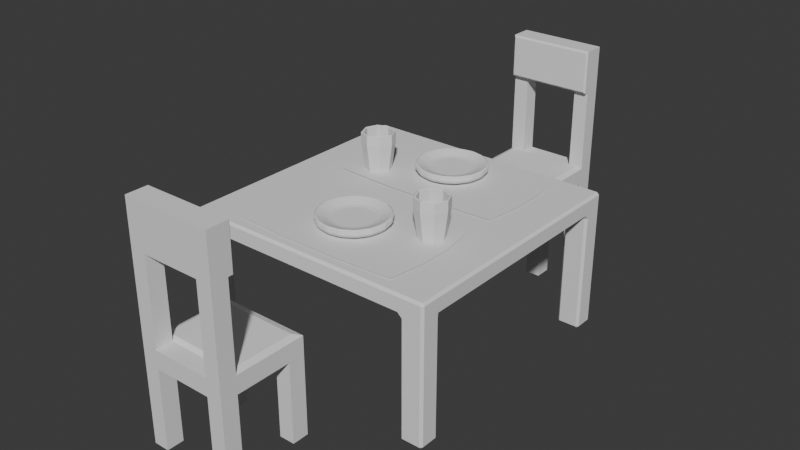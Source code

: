 # Source: vvsu2025-lab2-1.blend  (saved by Blender 4.3.34; exported with 4.5.12 LTS)
import bpy
from mathutils import Matrix  # noqa: F401  (used for matrix-valued properties, if any)

bpy.ops.wm.read_factory_settings(use_empty=True)
scene = bpy.context.scene
scene.name = 'Scene'

# ---- collections
col_collection = bpy.data.collections.new('Collection'); scene.collection.children.link(col_collection)

# ---- world
world_world = bpy.data.worlds.new('World'); scene.world = world_world
world_world.use_nodes = True; world_world.node_tree.nodes.clear()
_N = world_world.node_tree.nodes; _L = world_world.node_tree.links
n0 = _N.new('ShaderNodeOutputWorld'); n0.name = 'World Output'; n0.location = (300, 300)
n1 = _N.new('ShaderNodeBackground'); n1.name = 'Background'; n1.location = (10, 300)
n1.inputs[0].default_value = (0.05088, 0.05088, 0.05088, 1.0)
_L.new(n1.outputs[0], n0.inputs[0])
n0.is_active_output = True
world_world.color = (0.05088, 0.05088, 0.05088)
world_world.sun_shadow_jitter_overblur = 0.0

# ---- meshes
me_cube_002 = bpy.data.meshes.new('Cube.002')
me_cube_002.from_pydata([(-0.5711, -0.5711, 0.0), (-0.4984, -0.4737, 1.296), (-0.5711, 0.5711, 0.0), (-0.5711, 0.5711, 1.259), (0.5711, -0.5711, 0.0), (0.4984, -0.4737, 1.296), (0.5711, 0.5711, 0.0), (0.5711, 0.5711, 1.259), (-0.5711, 0.3568, 0.0), (-0.5711, -0.3568, 0.0), (-0.4984, -0.3321, 1.296), (-0.4984, 0.3088, 1.296), (0.5711, -0.3568, 0.0), (0.5711, 0.3568, 0.0), (0.4984, 0.3088, 1.296), (0.4984, -0.3321, 1.296), (0.3725, 0.5711, 0.0), (-0.3725, 0.5711, 0.0), (-0.3725, 0.5711, 1.259), (0.3725, 0.5711, 1.259), (-0.3725, -0.5711, 0.0), (0.3725, -0.5711, 0.0), (0.3725, -0.4737, 1.296), (-0.3725, -0.4737, 1.296), (-0.3725, 0.3088, 1.296), (0.3725, 0.3088, 1.296), (-0.3725, -0.3321, 1.296), (0.3725, -0.3321, 1.296), (0.3725, 0.3568, 0.0), (-0.3725, 0.3568, 0.0), (0.3725, -0.3568, 0.0), (-0.3725, -0.3568, 0.0), (-0.5711, -0.5711, 1.032), (-0.5711, 0.5711, 1.032), (0.5711, 0.5711, 1.032), (0.5711, -0.5711, 1.032), (0.3725, 0.3568, 2.931), (0.3725, 0.5711, 2.931), (-0.3725, 0.3568, 2.931), (-0.3725, 0.5711, 2.931), (-0.3725, 0.3568, 2.357), (-0.3725, 0.5711, 2.357), (0.3725, 0.3568, 2.357), (0.3725, 0.5711, 1.032), (0.5711, 0.3568, 2.357), (0.5711, 0.5711, 2.357), (0.3725, 0.5711, 2.357), (-0.3725, 0.3568, 1.032), (-0.5711, 0.3568, 1.032), (-0.5711, -0.3568, 1.032), (0.5711, -0.3568, 1.032), (0.5711, 0.3568, 1.032), (-0.5711, 0.5711, 2.357), (-0.3725, 0.5711, 1.032), (-0.3725, -0.5711, 1.032), (0.3725, -0.5711, 1.032), (0.3725, 0.3568, 1.032), (-0.5711, 0.3568, 2.357), (0.3725, -0.3568, 1.032), (-0.3725, -0.3568, 1.032), (-0.5711, 0.3568, 2.931), (-0.5711, 0.5711, 2.931), (0.5711, 0.3568, 2.931), (0.5711, 0.5711, 2.931), (0.3477, 0.2699, 2.382), (0.3725, 0.2947, 2.357), (0.3974, 0.2699, 2.382), (0.3477, 0.2699, 2.906), (0.3974, 0.2699, 2.906), (0.3725, 0.2947, 2.931), (0.5711, 0.2947, 2.931), (0.5462, 0.2699, 2.906), (0.5462, 0.2699, 2.382), (0.5711, 0.2947, 2.357), (-0.5462, 0.2699, 2.906), (-0.5711, 0.2947, 2.931), (-0.5711, 0.2947, 2.357), (-0.5462, 0.2699, 2.382), (-0.3477, 0.2699, 2.382), (-0.3974, 0.2699, 2.382), (-0.3725, 0.2947, 2.357), (-0.3477, 0.2699, 2.906), (-0.3725, 0.2947, 2.931), (-0.3974, 0.2699, 2.906), (0.5711, -0.3568, 1.259), (0.5711, -0.5711, 1.259), (-0.3725, -0.5711, 1.259), (-0.5711, -0.5711, 1.259), (-0.5711, -0.3568, 1.259), (-0.5711, 0.3568, 1.259), (0.5711, 0.3568, 1.259), (0.3725, 0.3568, 1.259), (0.3725, -0.5711, 1.259), (-0.3725, 0.3568, 1.259)], [], [(48, 89, 3, 33), (43, 19, 7, 34), (50, 84, 85, 35), (54, 86, 87, 32), (30, 12, 4, 21), (26, 10, 1, 23), (18, 3, 52, 41), (24, 11, 10, 26), (16, 6, 13, 28), (12, 30, 58, 50), (34, 7, 90, 51), (51, 90, 84, 50), (32, 87, 88, 49), (49, 88, 89, 48), (8, 29, 47, 48), (30, 21, 55, 58), (2, 17, 29, 8), (29, 17, 53, 47), (14, 25, 27, 15), (25, 24, 26, 27), (89, 93, 40, 57), (19, 18, 93, 91), (15, 27, 22, 5), (27, 26, 23, 22), (9, 31, 20, 0), (20, 31, 59, 54), (35, 85, 92, 55), (55, 92, 86, 54), (33, 3, 18, 53), (53, 18, 19, 43), (31, 9, 49, 59), (2, 33, 53, 17), (16, 28, 56, 43), (4, 35, 55, 21), (58, 59, 47, 56), (0, 32, 49, 9), (55, 54, 59, 58), (6, 34, 51, 13), (20, 54, 32, 0), (12, 50, 35, 4), (16, 43, 34, 6), (8, 48, 33, 2), (28, 13, 51, 56), (47, 59, 49, 48), (56, 47, 53, 43), (58, 56, 51, 50), (52, 57, 60, 61), (19, 91, 42, 46), (3, 89, 57, 52), (91, 90, 44, 42), (93, 18, 41, 40), (90, 7, 45, 44), (7, 19, 46, 45), (39, 61, 60, 38), (63, 37, 36, 62), (44, 45, 63, 62), (41, 52, 61, 39), (45, 46, 37, 63), (62, 36, 69, 70), (40, 41, 46, 42), (41, 39, 37, 46), (39, 38, 36, 37), (44, 62, 70, 73), (38, 60, 75, 82), (40, 42, 65, 80), (66, 72, 71, 68), (60, 57, 76, 75), (57, 40, 80, 76), (36, 38, 82, 69), (42, 44, 73, 65), (77, 79, 83, 74), (64, 65, 66), (67, 68, 69), (78, 79, 80), (81, 82, 83), (66, 68, 67, 64), (71, 72, 73, 70), (75, 76, 77, 74), (78, 81, 83, 79), (68, 71, 70, 69), (74, 83, 82, 75), (76, 80, 79, 77), (65, 73, 72, 66), (64, 78, 80, 65), (81, 67, 69, 82), (81, 78, 64, 67), (15, 5, 85, 84), (23, 1, 87, 86), (1, 10, 88, 87), (10, 11, 89, 88), (14, 15, 84, 90), (25, 14, 90, 91), (5, 22, 92, 85), (22, 23, 86, 92), (11, 24, 93, 89), (24, 25, 91, 93)])
_uv = me_cube_002.uv_layers.new(name='UVMap')
_uv.uv.foreach_set('vector', [0.5798, 0.2031, 0.625, 0.2031, 0.625, 0.25, 0.5798, 0.25, 0.5798, 0.4565, 0.625, 0.4565, 0.625, 0.5, 0.5798, 0.5, 0.5798, 0.7031, 0.625, 0.7031, 0.625, 0.75, 0.5798, 0.75, 0.5798, 0.9565, 0.625, 0.9565, 0.625, 1.0, 0.5798, 1.0, 0.3315, 0.7031, 0.375, 0.7031, 0.375, 0.75, 0.3315, 0.75, 0.8315, 0.7031, 0.8591, 0.7031, 0.8591, 0.7341, 0.8315, 0.7341, 0.625, 0.2935, 0.625, 0.25, 0.625, 0.25, 0.625, 0.2935, 0.8315, 0.5628, 0.8591, 0.5628, 0.8591, 0.7031, 0.8315, 0.7031, 0.3315, 0.5, 0.375, 0.5, 0.375, 0.5469, 0.3315, 0.5469, 0.375, 0.7031, 0.3315, 0.7031, 0.3315, 0.7031, 0.375, 0.7031, 0.5798, 0.5, 0.625, 0.5, 0.625, 0.5469, 0.5798, 0.5469, 0.5798, 0.5469, 0.625, 0.5469, 0.625, 0.7031, 0.5798, 0.7031, 0.5798, 0.0, 0.625, 0.0, 0.625, 0.04691, 0.5798, 0.04691, 0.5798, 0.04691, 0.625, 0.04691, 0.625, 0.2031, 0.5798, 0.2031, 0.125, 0.5469, 0.1685, 0.5469, 0.1685, 0.5469, 0.125, 0.5469, 0.3315, 0.7031, 0.3315, 0.75, 0.3315, 0.75, 0.3315, 0.7031, 0.125, 0.5, 0.1685, 0.5, 0.1685, 0.5469, 0.125, 0.5469, 0.1685, 0.5469, 0.1685, 0.5, 0.1685, 0.5, 0.1685, 0.5469, 0.6409, 0.5628, 0.6685, 0.5628, 0.6685, 0.7031, 0.6409, 0.7031, 0.6685, 0.5628, 0.8315, 0.5628, 0.8315, 0.7031, 0.6685, 0.7031, 0.875, 0.5469, 0.8315, 0.5469, 0.8315, 0.5469, 0.875, 0.5469, 0.6685, 0.5, 0.8315, 0.5, 0.8315, 0.5469, 0.6685, 0.5469, 0.6409, 0.7031, 0.6685, 0.7031, 0.6685, 0.7341, 0.6409, 0.7341, 0.6685, 0.7031, 0.8315, 0.7031, 0.8315, 0.7341, 0.6685, 0.7341, 0.125, 0.7031, 0.1685, 0.7031, 0.1685, 0.75, 0.125, 0.75, 0.1685, 0.75, 0.1685, 0.7031, 0.1685, 0.7031, 0.1685, 0.75, 0.5798, 0.75, 0.625, 0.75, 0.625, 0.7935, 0.5798, 0.7935, 0.5798, 0.7935, 0.625, 0.7935, 0.625, 0.9565, 0.5798, 0.9565, 0.5798, 0.25, 0.625, 0.25, 0.625, 0.2935, 0.5798, 0.2935, 0.5798, 0.2935, 0.625, 0.2935, 0.625, 0.4565, 0.5798, 0.4565, 0.1685, 0.7031, 0.125, 0.7031, 0.125, 0.7031, 0.1685, 0.7031, 0.375, 0.25, 0.5798, 0.25, 0.5798, 0.2935, 0.375, 0.2935, 0.3315, 0.5, 0.3315, 0.5469, 0.3315, 0.5469, 0.3315, 0.5, 0.375, 0.75, 0.5798, 0.75, 0.5798, 0.7935, 0.375, 0.7935, 0.5798, 0.7935, 0.5798, 0.9565, 0.5798, 0.9565, 0.5798, 0.7935, 0.375, 0.0, 0.5798, 0.0, 0.5798, 0.04691, 0.375, 0.04691, 0.5798, 0.7935, 0.5798, 0.9565, 0.5798, 0.9565, 0.5798, 0.7935, 0.375, 0.5, 0.5798, 0.5, 0.5798, 0.5469, 0.375, 0.5469, 0.375, 0.9565, 0.5798, 0.9565, 0.5798, 1.0, 0.375, 1.0, 0.375, 0.7031, 0.5798, 0.7031, 0.5798, 0.75, 0.375, 0.75, 0.375, 0.4565, 0.5798, 0.4565, 0.5798, 0.5, 0.375, 0.5, 0.375, 0.2031, 0.5798, 0.2031, 0.5798, 0.25, 0.375, 0.25, 0.3315, 0.5469, 0.375, 0.5469, 0.375, 0.5469, 0.3315, 0.5469, 0.5798, 0.9565, 0.5798, 0.9565, 0.5798, 0.04691, 0.5798, 0.2031, 0.5798, 0.7935, 0.5798, 0.9565, 0.5798, 0.2935, 0.5798, 0.4565, 0.5798, 0.7935, 0.5798, 0.7935, 0.5798, 0.5469, 0.5798, 0.7031, 0.625, 0.25, 0.625, 0.2031, 0.625, 0.2031, 0.625, 0.25, 0.6685, 0.5, 0.6685, 0.5469, 0.6685, 0.5469, 0.6685, 0.5, 0.625, 0.25, 0.625, 0.2031, 0.625, 0.2031, 0.625, 0.25, 0.6685, 0.5469, 0.625, 0.5469, 0.625, 0.5469, 0.6685, 0.5469, 0.8315, 0.5469, 0.8315, 0.5, 0.8315, 0.5, 0.8315, 0.5469, 0.625, 0.5469, 0.625, 0.5, 0.625, 0.5, 0.625, 0.5469, 0.625, 0.5, 0.625, 0.4565, 0.625, 0.4565, 0.625, 0.5, 0.8315, 0.5, 0.875, 0.5, 0.875, 0.5469, 0.8315, 0.5469, 0.625, 0.5, 0.6685, 0.5, 0.6685, 0.5469, 0.625, 0.5469, 0.625, 0.5469, 0.625, 0.5, 0.625, 0.5, 0.625, 0.5469, 0.625, 0.2935, 0.625, 0.25, 0.625, 0.25, 0.625, 0.2935, 0.625, 0.5, 0.625, 0.4565, 0.625, 0.4565, 0.625, 0.5, 0.625, 0.5469, 0.6685, 0.5469, 0.6685, 0.5469, 0.625, 0.5469, 0.8315, 0.5469, 0.8315, 0.5, 0.6685, 0.5, 0.6685, 0.5469, 0.625, 0.2935, 0.625, 0.2935, 0.625, 0.4565, 0.625, 0.4565, 0.8315, 0.5, 0.8315, 0.5469, 0.6685, 0.5469, 0.6685, 0.5, 0.625, 0.5469, 0.625, 0.5469, 0.625, 0.5469, 0.625, 0.5469, 0.8315, 0.5469, 0.875, 0.5469, 0.875, 0.5469, 0.8315, 0.5469, 0.8315, 0.5469, 0.6685, 0.5469, 0.6685, 0.5469, 0.8315, 0.5469, 0.663, 0.5469, 0.6304, 0.5469, 0.6304, 0.5469, 0.663, 0.5469, 0.625, 0.2031, 0.625, 0.2031, 0.625, 0.2031, 0.625, 0.2031, 0.875, 0.5469, 0.8315, 0.5469, 0.8315, 0.5469, 0.875, 0.5469, 0.6685, 0.5469, 0.8315, 0.5469, 0.8315, 0.5469, 0.6685, 0.5469, 0.6685, 0.5469, 0.625, 0.5469, 0.625, 0.5469, 0.6685, 0.5469, 0.8696, 0.5469, 0.837, 0.5469, 0.837, 0.5469, 0.8696, 0.5469, 0.6739, 0.5469, 0.6685, 0.5469, 0.663, 0.5469, 0.6739, 0.5469, 0.663, 0.5469, 0.6685, 0.5469, 0.8261, 0.5469, 0.837, 0.5469, 0.8315, 0.5469, 0.8261, 0.5469, 0.8315, 0.5469, 0.837, 0.5469, 0.663, 0.5469, 0.663, 0.5469, 0.6739, 0.5469, 0.6739, 0.5469, 0.6304, 0.5469, 0.6304, 0.5469, 0.625, 0.5469, 0.625, 0.5469, 0.875, 0.5469, 0.875, 0.5469, 0.8696, 0.5469, 0.8696, 0.5469, 0.8261, 0.5469, 0.8261, 0.5469, 0.837, 0.5469, 0.837, 0.5469, 0.663, 0.5469, 0.6304, 0.5469, 0.625, 0.5469, 0.6685, 0.5469, 0.8696, 0.5469, 0.837, 0.5469, 0.8315, 0.5469, 0.875, 0.5469, 0.875, 0.5469, 0.8315, 0.5469, 0.837, 0.5469, 0.8696, 0.5469, 0.6685, 0.5469, 0.625, 0.5469, 0.6304, 0.5469, 0.663, 0.5469, 0.6739, 0.5469, 0.8261, 0.5469, 0.8315, 0.5469, 0.6685, 0.5469, 0.8261, 0.5469, 0.6739, 0.5469, 0.6685, 0.5469, 0.8315, 0.5469, 0.8261, 0.5469, 0.8261, 0.5469, 0.6739, 0.5469, 0.6739, 0.5469, 0.6409, 0.7031, 0.6409, 0.7341, 0.625, 0.75, 0.625, 0.7031, 0.8315, 0.7341, 0.8591, 0.7341, 0.875, 0.75, 0.8315, 0.75, 0.8591, 0.7341, 0.8591, 0.7031, 0.875, 0.7031, 0.875, 0.75, 0.8591, 0.7031, 0.8591, 0.5628, 0.875, 0.5469, 0.875, 0.7031, 0.6409, 0.5628, 0.6409, 0.7031, 0.625, 0.7031, 0.625, 0.5469, 0.6685, 0.5628, 0.6409, 0.5628, 0.625, 0.5469, 0.6685, 0.5469, 0.6409, 0.7341, 0.6685, 0.7341, 0.6685, 0.75, 0.625, 0.75, 0.6685, 0.7341, 0.8315, 0.7341, 0.8315, 0.75, 0.6685, 0.75, 0.8591, 0.5628, 0.8315, 0.5628, 0.8315, 0.5469, 0.875, 0.5469, 0.8315, 0.5628, 0.6685, 0.5628, 0.6685, 0.5469, 0.8315, 0.5469])
me_cube_002.update()
me_cube_003 = bpy.data.meshes.new('Cube.003')
me_cube_003.from_pydata([(-1.687, -1.657, 0.02652), (-1.657, -1.657, -0.003404), (-1.657, -1.687, 0.02652), (-1.687, -1.657, 1.762), (-1.657, -1.687, 1.762), (-1.657, -1.657, 1.792), (-1.687, 1.657, 0.02652), (-1.657, 1.687, 0.02652), (-1.657, 1.657, -0.003404), (-1.687, 1.657, 1.762), (-1.657, 1.657, 1.792), (-1.657, 1.687, 1.762), (1.687, -1.657, 0.02652), (1.657, -1.687, 0.02652), (1.657, -1.657, -0.003404), (1.687, -1.657, 1.762), (1.657, -1.657, 1.792), (1.657, -1.687, 1.762), (1.657, 1.687, 0.02652), (1.687, 1.657, 0.02652), (1.657, 1.657, -0.003404), (1.657, 1.687, 1.762), (1.657, 1.657, 1.792), (1.687, 1.657, 1.762), (1.421, 1.657, -0.003404), (1.391, 1.657, 0.02652), (1.421, 1.687, 0.02652), (-1.421, 1.687, 0.02652), (-1.391, 1.657, 0.02652), (-1.421, 1.657, -0.003404), (-1.421, 1.687, 1.762), (-1.421, 1.657, 1.792), (-1.361, 1.657, 1.792), (-1.361, 1.687, 1.762), (1.421, 1.687, 1.762), (1.361, 1.687, 1.762), (1.361, 1.657, 1.792), (1.421, 1.657, 1.792), (-1.421, -1.687, 0.02652), (-1.421, -1.657, -0.003404), (-1.391, -1.657, 0.02652), (1.421, -1.687, 0.02652), (1.391, -1.657, 0.02652), (1.421, -1.657, -0.003404), (1.421, -1.687, 1.762), (1.421, -1.657, 1.792), (1.361, -1.657, 1.792), (1.361, -1.687, 1.762), (-1.421, -1.687, 1.762), (-1.361, -1.687, 1.762), (-1.361, -1.657, 1.792), (-1.421, -1.657, 1.792), (-1.687, 1.442, 0.02652), (-1.657, 1.442, -0.003404), (-1.657, 1.412, 0.02652), (-1.687, -1.442, 0.02652), (-1.657, -1.412, 0.02652), (-1.657, -1.442, -0.003404), (-1.687, -1.442, 1.762), (-1.657, -1.442, 1.792), (-1.657, -1.382, 1.792), (-1.687, -1.382, 1.762), (-1.687, 1.442, 1.762), (-1.687, 1.382, 1.762), (-1.657, 1.382, 1.792), (-1.657, 1.442, 1.792), (1.687, -1.442, 0.02652), (1.657, -1.442, -0.003404), (1.657, -1.412, 0.02652), (1.687, 1.442, 0.02652), (1.657, 1.412, 0.02652), (1.657, 1.442, -0.003404), (1.687, 1.442, 1.762), (1.657, 1.442, 1.792), (1.657, 1.382, 1.792), (1.687, 1.382, 1.762), (1.687, -1.442, 1.762), (1.687, -1.382, 1.762), (1.657, -1.382, 1.792), (1.657, -1.442, 1.792), (1.421, 1.442, 1.792), (1.361, 1.442, 1.792), (1.361, 1.382, 1.792), (1.421, 1.382, 1.792), (1.421, -1.442, 1.792), (1.421, -1.382, 1.792), (1.361, -1.382, 1.792), (1.361, -1.442, 1.792), (-1.421, 1.442, 1.792), (-1.421, 1.382, 1.792), (-1.361, 1.382, 1.792), (-1.361, 1.442, 1.792), (-1.421, -1.442, 1.792), (-1.361, -1.442, 1.792), (-1.361, -1.382, 1.792), (-1.421, -1.382, 1.792), (-1.391, 1.442, 0.02652), (-1.421, 1.412, 0.02652), (-1.421, 1.442, -0.003404), (-1.391, -1.442, 0.02652), (-1.421, -1.442, -0.003404), (-1.421, -1.412, 0.02652), (1.421, 1.442, -0.003404), (1.421, 1.412, 0.02652), (1.391, 1.442, 0.02652), (1.421, -1.442, -0.003404), (1.391, -1.442, 0.02652), (1.421, -1.412, 0.02652), (-1.687, -1.657, 1.587), (-1.687, -1.657, 1.528), (-1.657, -1.687, 1.528), (-1.657, -1.687, 1.587), (-1.657, 1.687, 1.528), (-1.687, 1.657, 1.528), (-1.687, 1.657, 1.587), (-1.657, 1.687, 1.587), (1.657, 1.687, 1.528), (1.657, 1.687, 1.587), (1.687, 1.657, 1.587), (1.687, 1.657, 1.528), (1.687, -1.657, 1.528), (1.687, -1.657, 1.587), (1.657, -1.687, 1.587), (1.657, -1.687, 1.528), (1.391, -1.657, 1.528), (1.421, -1.687, 1.528), (1.421, -1.687, 1.587), (1.361, -1.687, 1.587), (1.361, -1.657, 1.558), (-1.391, -1.657, 1.528), (-1.361, -1.657, 1.558), (-1.361, -1.687, 1.587), (-1.421, -1.687, 1.587), (-1.421, -1.687, 1.528), (1.391, 1.657, 1.528), (1.361, 1.657, 1.558), (1.361, 1.687, 1.587), (1.421, 1.687, 1.587), (1.421, 1.687, 1.528), (1.657, 1.412, 1.528), (1.687, 1.442, 1.528), (1.687, 1.442, 1.587), (1.687, 1.382, 1.587), (1.657, 1.382, 1.558), (1.657, -1.412, 1.528), (1.657, -1.382, 1.558), (1.687, -1.382, 1.587), (1.687, -1.442, 1.587), (1.687, -1.442, 1.528), (-1.657, 1.412, 1.528), (-1.657, 1.382, 1.558), (-1.687, 1.382, 1.587), (-1.687, 1.442, 1.587), (-1.687, 1.442, 1.528), (-1.361, 1.657, 1.558), (-1.391, 1.657, 1.528), (-1.421, 1.687, 1.528), (-1.421, 1.687, 1.587), (-1.361, 1.687, 1.587), (-1.421, -1.382, 1.558), (-1.361, -1.382, 1.558), (-1.361, -1.442, 1.558), (-1.391, -1.442, 1.528), (-1.421, -1.412, 1.528), (1.421, -1.412, 1.528), (1.391, -1.442, 1.528), (1.361, -1.442, 1.558), (1.361, -1.382, 1.558), (1.421, -1.382, 1.558), (-1.657, -1.382, 1.558), (-1.657, -1.412, 1.528), (-1.687, -1.442, 1.528), (-1.687, -1.442, 1.587), (-1.687, -1.382, 1.587), (-1.391, 1.442, 1.528), (-1.361, 1.442, 1.558), (-1.361, 1.382, 1.558), (-1.421, 1.382, 1.558), (-1.421, 1.412, 1.528), (1.421, 1.412, 1.528), (1.421, 1.382, 1.558), (1.361, 1.382, 1.558), (1.361, 1.442, 1.558), (1.391, 1.442, 1.528)], [], [(66, 148, 120, 12), (25, 104, 183, 134), (26, 138, 116, 18), (92, 59, 5, 51), (79, 84, 45, 16), (52, 153, 113, 6), (122, 17, 44, 126), (54, 97, 178, 149), (38, 133, 110, 2), (147, 76, 15, 121), (87, 93, 50, 46), (152, 62, 9, 114), (40, 99, 162, 129), (101, 56, 170, 163), (106, 42, 124, 165), (31, 10, 65, 88), (96, 28, 155, 174), (158, 33, 35, 136), (161, 166, 128, 130), (118, 23, 72, 141), (82, 90, 94, 86), (115, 11, 30, 157), (68, 107, 164, 144), (22, 37, 80, 73), (103, 70, 139, 179), (137, 34, 21, 117), (74, 83, 85, 78), (132, 48, 4, 111), (89, 64, 60, 95), (57, 100, 39, 1), (24, 20, 71, 102), (8, 29, 98, 53), (105, 67, 14, 43), (108, 3, 58, 172), (13, 123, 125, 41), (19, 119, 140, 69), (7, 112, 156, 27), (154, 135, 182, 175), (180, 143, 145, 168), (176, 181, 167, 160), (150, 177, 159, 169), (127, 47, 49, 131), (36, 32, 91, 81), (173, 61, 63, 151), (142, 75, 77, 146), (0, 1, 2), (3, 4, 5), (6, 7, 8), (9, 10, 11), (12, 13, 14), (15, 16, 17), (18, 19, 20), (21, 22, 23), (24, 25, 26), (27, 28, 29), (30, 31, 32, 33), (34, 35, 36, 37), (38, 39, 40), (41, 42, 43), (44, 45, 46, 47), (48, 49, 50, 51), (52, 53, 54), (55, 56, 57), (58, 59, 60, 61), (62, 63, 64, 65), (66, 67, 68), (69, 70, 71), (72, 73, 74, 75), (76, 77, 78, 79), (80, 81, 82, 83), (84, 85, 86, 87), (88, 89, 90, 91), (92, 93, 94, 95), (96, 97, 98), (99, 100, 101), (102, 103, 104), (105, 106, 107), (108, 109, 110, 111), (112, 113, 114, 115), (116, 117, 118, 119), (120, 121, 122, 123), (124, 125, 126, 127, 128), (129, 130, 131, 132, 133), (134, 135, 136, 137, 138), (139, 140, 141, 142, 143), (144, 145, 146, 147, 148), (149, 150, 151, 152, 153), (154, 155, 156, 157, 158), (159, 160, 161, 162, 163), (164, 165, 166, 167, 168), (169, 170, 171, 172, 173), (174, 175, 176, 177, 178), (179, 180, 181, 182, 183), (57, 1, 0, 55), (111, 4, 3, 108), (65, 10, 9, 62), (112, 7, 6, 113), (29, 8, 7, 27), (37, 22, 21, 34), (119, 19, 18, 116), (71, 20, 19, 69), (79, 16, 15, 76), (123, 13, 12, 120), (43, 14, 13, 41), (51, 5, 4, 48), (20, 24, 26, 18), (10, 31, 30, 11), (32, 36, 35, 33), (1, 39, 38, 2), (16, 45, 44, 17), (46, 50, 49, 47), (87, 46, 45, 84), (92, 51, 50, 93), (99, 40, 39, 100), (105, 43, 42, 106), (124, 42, 41, 125), (133, 38, 40, 129), (138, 26, 25, 134), (8, 53, 52, 6), (5, 59, 58, 3), (60, 64, 63, 61), (14, 67, 66, 12), (22, 73, 72, 23), (74, 78, 77, 75), (36, 81, 80, 37), (82, 86, 85, 83), (31, 88, 91, 32), (89, 95, 94, 90), (28, 96, 98, 29), (24, 102, 104, 25), (103, 179, 183, 104), (106, 165, 164, 107), (97, 54, 53, 98), (100, 57, 56, 101), (90, 82, 81, 91), (93, 87, 86, 94), (83, 74, 73, 80), (84, 79, 78, 85), (64, 89, 88, 65), (59, 92, 95, 60), (70, 103, 102, 71), (67, 105, 107, 68), (139, 70, 69, 140), (148, 66, 68, 144), (153, 52, 54, 149), (2, 110, 109, 0), (11, 115, 114, 9), (23, 118, 117, 21), (17, 122, 121, 15), (47, 127, 126, 44), (48, 132, 131, 49), (34, 137, 136, 35), (75, 142, 141, 72), (76, 147, 146, 77), (62, 152, 151, 63), (142, 146, 145, 143), (118, 141, 140, 119), (127, 131, 130, 128), (122, 126, 125, 123), (132, 111, 110, 133), (147, 121, 120, 148), (137, 117, 116, 138), (152, 114, 113, 153), (154, 175, 174, 155), (176, 160, 159, 177), (180, 168, 167, 181), (181, 176, 175, 182), (166, 161, 160, 167), (163, 170, 169, 159), (101, 163, 162, 99), (96, 174, 178, 97), (170, 56, 55, 171), (27, 156, 155, 28), (33, 158, 157, 30), (61, 173, 172, 58), (173, 151, 150, 169), (108, 172, 171, 109), (158, 136, 135, 154), (115, 157, 156, 112), (161, 130, 129, 162), (165, 124, 128, 166), (134, 183, 182, 135), (177, 150, 149, 178), (143, 180, 179, 139), (144, 164, 168, 145), (0, 109, 171, 55)])
_uv = me_cube_003.uv_layers.new(name='UVMap')
_uv.uv.foreach_set('vector', [0.3792, 0.7318, 0.5882, 0.7318, 0.5882, 0.7478, 0.3792, 0.7478, 0.3531, 0.5022, 0.3531, 0.5182, 0.3531, 0.5182, 0.3531, 0.5022, 0.3792, 0.4803, 0.5882, 0.4803, 0.5882, 0.4978, 0.3792, 0.4978, 0.8553, 0.7318, 0.8728, 0.7318, 0.8728, 0.7478, 0.8553, 0.7478, 0.6272, 0.7318, 0.6447, 0.7318, 0.6447, 0.7478, 0.6272, 0.7478, 0.3792, 0.2318, 0.5882, 0.2318, 0.5882, 0.2478, 0.3792, 0.2478, 0.5965, 0.7522, 0.6208, 0.7522, 0.6208, 0.7697, 0.5965, 0.7697, 0.1272, 0.5204, 0.1447, 0.5204, 0.1447, 0.5204, 0.1272, 0.5204, 0.3792, 0.9803, 0.5882, 0.9803, 0.5882, 0.9978, 0.3792, 0.9978, 0.5965, 0.7318, 0.6208, 0.7318, 0.6208, 0.7478, 0.5965, 0.7478, 0.6492, 0.7318, 0.8508, 0.7318, 0.8508, 0.7478, 0.6492, 0.7478, 0.5965, 0.2318, 0.6208, 0.2318, 0.6208, 0.2478, 0.5965, 0.2478, 0.1469, 0.7478, 0.1469, 0.7318, 0.1469, 0.7318, 0.1469, 0.7478, 0.1447, 0.7296, 0.1272, 0.7296, 0.1272, 0.7296, 0.1447, 0.7296, 0.3531, 0.7318, 0.3531, 0.7478, 0.3531, 0.7478, 0.3531, 0.7318, 0.8553, 0.5022, 0.8728, 0.5022, 0.8728, 0.5182, 0.8553, 0.5182, 0.1469, 0.5182, 0.1469, 0.5022, 0.1469, 0.5022, 0.1469, 0.5182, 0.5965, 0.2742, 0.6208, 0.2742, 0.6208, 0.4758, 0.5965, 0.4758, 0.1492, 0.7318, 0.3508, 0.7318, 0.3508, 0.7478, 0.1492, 0.7478, 0.5965, 0.5022, 0.6208, 0.5022, 0.6208, 0.5182, 0.5965, 0.5182, 0.6492, 0.5226, 0.8508, 0.5226, 0.8508, 0.7274, 0.6492, 0.7274, 0.5965, 0.2522, 0.6208, 0.2522, 0.6208, 0.2697, 0.5965, 0.2697, 0.3728, 0.7296, 0.3553, 0.7296, 0.3553, 0.7296, 0.3728, 0.7296, 0.6272, 0.5022, 0.6447, 0.5022, 0.6447, 0.5182, 0.6272, 0.5182, 0.3553, 0.5204, 0.3728, 0.5204, 0.3728, 0.5204, 0.3553, 0.5204, 0.5965, 0.4803, 0.6208, 0.4803, 0.6208, 0.4978, 0.5965, 0.4978, 0.6272, 0.5226, 0.6447, 0.5226, 0.6447, 0.7274, 0.6272, 0.7274, 0.5965, 0.9803, 0.6208, 0.9803, 0.6208, 0.9978, 0.5965, 0.9978, 0.8553, 0.5226, 0.8728, 0.5226, 0.8728, 0.7274, 0.8553, 0.7274, 0.1272, 0.7318, 0.1447, 0.7318, 0.1447, 0.7478, 0.1272, 0.7478, 0.3553, 0.5022, 0.3728, 0.5022, 0.3728, 0.5182, 0.3553, 0.5182, 0.1272, 0.5022, 0.1447, 0.5022, 0.1447, 0.5182, 0.1272, 0.5182, 0.3553, 0.7318, 0.3728, 0.7318, 0.3728, 0.7478, 0.3553, 0.7478, 0.5965, 0.002217, 0.6208, 0.002217, 0.6208, 0.01817, 0.5965, 0.01817, 0.3792, 0.7522, 0.5882, 0.7522, 0.5882, 0.7697, 0.3792, 0.7697, 0.3792, 0.5022, 0.5882, 0.5022, 0.5882, 0.5182, 0.3792, 0.5182, 0.3792, 0.2522, 0.5882, 0.2522, 0.5882, 0.2697, 0.3792, 0.2697, 0.1492, 0.5022, 0.3508, 0.5022, 0.3508, 0.5182, 0.1492, 0.5182, 0.3553, 0.5226, 0.3728, 0.5226, 0.3728, 0.7274, 0.3553, 0.7274, 0.1492, 0.5226, 0.3508, 0.5226, 0.3508, 0.7274, 0.1492, 0.7274, 0.1272, 0.5226, 0.1447, 0.5226, 0.1447, 0.7274, 0.1272, 0.7274, 0.5965, 0.7742, 0.6208, 0.7742, 0.6208, 0.9758, 0.5965, 0.9758, 0.6492, 0.5022, 0.8508, 0.5022, 0.8508, 0.5182, 0.6492, 0.5182, 0.5965, 0.02261, 0.6208, 0.02261, 0.6208, 0.2274, 0.5965, 0.2274, 0.5965, 0.5226, 0.6208, 0.5226, 0.6208, 0.7274, 0.5965, 0.7274, 0.3792, 0.002217, 0.375, 0.002217, 0.3792, 0.0, 0.6208, 0.002217, 0.6208, 0.0, 0.625, 0.002217, 0.125, 0.5022, 0.1272, 0.5, 0.1272, 0.5022, 0.6208, 0.2478, 0.625, 0.2478, 0.6208, 0.25, 0.3792, 0.75, 0.3792, 0.7522, 0.375, 0.7522, 0.6208, 0.75, 0.625, 0.7522, 0.6208, 0.7522, 0.3792, 0.4978, 0.3792, 0.5, 0.375, 0.4978, 0.6208, 0.4978, 0.625, 0.4978, 0.6208, 0.5, 0.3531, 0.5022, 0.3531, 0.5022, 0.3531, 0.5, 0.1447, 0.5, 0.1469, 0.5022, 0.1447, 0.5022, 0.6208, 0.2697, 0.625, 0.2697, 0.625, 0.2719, 0.6208, 0.2719, 0.6208, 0.4781, 0.6208, 0.4758, 0.625, 0.4758, 0.625, 0.4781, 0.3792, 0.9803, 0.375, 0.9803, 0.3792, 0.9781, 0.3531, 0.75, 0.3531, 0.7478, 0.3531, 0.7478, 0.6208, 0.7719, 0.625, 0.7719, 0.625, 0.7742, 0.6208, 0.7742, 0.6208, 0.9803, 0.6208, 0.9781, 0.625, 0.9781, 0.625, 0.9803, 0.125, 0.5182, 0.1272, 0.5182, 0.1272, 0.5204, 0.3792, 0.01817, 0.3792, 0.02039, 0.375, 0.01817, 0.6208, 0.01817, 0.625, 0.01817, 0.625, 0.02039, 0.6208, 0.02039, 0.6208, 0.2296, 0.6208, 0.2274, 0.625, 0.2274, 0.625, 0.2296, 0.375, 0.7296, 0.3728, 0.7296, 0.3728, 0.7296, 0.375, 0.5204, 0.3728, 0.5204, 0.3728, 0.5204, 0.6208, 0.5182, 0.6272, 0.5182, 0.6272, 0.5226, 0.6208, 0.5226, 0.6208, 0.7318, 0.6208, 0.7274, 0.6272, 0.7274, 0.6272, 0.7318, 0.6447, 0.5182, 0.6492, 0.5182, 0.6492, 0.5226, 0.6447, 0.5226, 0.6447, 0.7318, 0.6447, 0.7274, 0.6492, 0.7274, 0.6492, 0.7318, 0.8553, 0.5182, 0.8553, 0.5226, 0.8508, 0.5226, 0.8508, 0.5182, 0.8553, 0.7318, 0.8508, 0.7318, 0.8508, 0.7274, 0.8553, 0.7274, 0.1469, 0.5182, 0.1447, 0.5204, 0.1447, 0.5182, 0.1469, 0.7318, 0.1447, 0.7318, 0.1447, 0.7296, 0.3553, 0.5182, 0.3553, 0.5204, 0.3531, 0.5182, 0.3553, 0.7318, 0.3531, 0.7318, 0.3553, 0.7296, 0.5923, 0.002217, 0.5882, 0.002217, 0.5882, 0.0, 0.5923, 0.0, 0.5882, 0.2522, 0.5882, 0.2478, 0.5965, 0.2478, 0.5965, 0.2522, 0.5882, 0.4978, 0.5965, 0.4978, 0.5965, 0.5022, 0.5882, 0.5022, 0.5882, 0.7478, 0.5965, 0.7478, 0.5965, 0.7522, 0.5882, 0.7522, 0.3531, 0.7478, 0.3531, 0.75, 0.3531, 0.75, 0.3531, 0.75, 0.3531, 0.7478, 0.5882, 0.9781, 0.5923, 0.9781, 0.5923, 0.9781, 0.5923, 0.9803, 0.5882, 0.9803, 0.3531, 0.5022, 0.3531, 0.5022, 0.3531, 0.5, 0.3531, 0.5, 0.3531, 0.5, 0.3728, 0.5204, 0.375, 0.5204, 0.375, 0.5204, 0.375, 0.5204, 0.3728, 0.5204, 0.3728, 0.7296, 0.3728, 0.7296, 0.375, 0.7296, 0.375, 0.7296, 0.375, 0.7296, 0.5882, 0.2296, 0.5923, 0.2296, 0.5923, 0.2296, 0.5923, 0.2318, 0.5882, 0.2318, 0.5923, 0.2719, 0.5882, 0.2719, 0.5882, 0.2697, 0.5923, 0.2697, 0.5923, 0.2719, 0.1447, 0.7274, 0.1492, 0.7274, 0.1492, 0.7318, 0.1469, 0.7318, 0.1447, 0.7296, 0.3553, 0.7296, 0.3531, 0.7318, 0.3508, 0.7318, 0.3508, 0.7274, 0.3553, 0.7274, 0.5923, 0.02039, 0.5882, 0.02039, 0.5882, 0.01817, 0.5923, 0.01817, 0.5923, 0.02039, 0.1469, 0.5182, 0.1492, 0.5182, 0.1492, 0.5226, 0.1447, 0.5226, 0.1447, 0.5204, 0.3553, 0.5204, 0.3553, 0.5226, 0.3508, 0.5226, 0.3508, 0.5182, 0.3531, 0.5182, 0.375, 0.01817, 0.375, 0.002217, 0.3792, 0.002217, 0.3792, 0.01817, 0.5965, 0.0, 0.6208, 0.0, 0.6208, 0.002217, 0.5965, 0.002217, 0.625, 0.2318, 0.625, 0.2478, 0.6208, 0.2478, 0.6208, 0.2318, 0.5882, 0.2522, 0.3792, 0.2522, 0.3792, 0.2478, 0.5882, 0.2478, 0.1447, 0.5022, 0.1272, 0.5022, 0.1272, 0.5, 0.1447, 0.5, 0.625, 0.4803, 0.625, 0.4978, 0.6208, 0.4978, 0.6208, 0.4803, 0.5882, 0.5022, 0.3792, 0.5022, 0.3792, 0.4978, 0.5882, 0.4978, 0.3728, 0.5182, 0.3728, 0.5022, 0.3792, 0.5022, 0.3792, 0.5182, 0.6272, 0.7318, 0.6272, 0.7478, 0.6208, 0.7478, 0.6208, 0.7318, 0.5882, 0.7522, 0.3792, 0.7522, 0.3792, 0.7478, 0.5882, 0.7478, 0.375, 0.7697, 0.375, 0.7522, 0.3792, 0.7522, 0.3792, 0.7697, 0.625, 0.9803, 0.625, 0.9978, 0.6208, 0.9978, 0.6208, 0.9803, 0.375, 0.4978, 0.375, 0.4803, 0.3792, 0.4803, 0.3792, 0.4978, 0.625, 0.2522, 0.625, 0.2697, 0.6208, 0.2697, 0.6208, 0.2522, 0.625, 0.2742, 0.625, 0.4758, 0.6208, 0.4758, 0.6208, 0.2742, 0.375, 0.9978, 0.375, 0.9803, 0.3792, 0.9803, 0.3792, 0.9978, 0.625, 0.7522, 0.625, 0.7697, 0.6208, 0.7697, 0.6208, 0.7522, 0.625, 0.7742, 0.625, 0.9758, 0.6208, 0.9758, 0.6208, 0.7742, 0.6492, 0.7318, 0.6492, 0.7478, 0.6447, 0.7478, 0.6447, 0.7318, 0.8553, 0.7318, 0.8553, 0.7478, 0.8508, 0.7478, 0.8508, 0.7318, 0.1469, 0.7318, 0.1469, 0.7478, 0.1447, 0.7478, 0.1447, 0.7318, 0.3553, 0.7318, 0.3553, 0.7478, 0.3531, 0.7478, 0.3531, 0.7318, 0.3531, 0.7478, 0.3531, 0.7478, 0.3531, 0.75, 0.3531, 0.75, 0.5882, 0.9803, 0.3792, 0.9803, 0.3792, 0.9781, 0.5882, 0.9781, 0.3531, 0.5, 0.3531, 0.5, 0.3531, 0.5022, 0.3531, 0.5022, 0.1272, 0.5022, 0.1272, 0.5182, 0.125, 0.5182, 0.125, 0.5022, 0.625, 0.002217, 0.625, 0.01817, 0.6208, 0.01817, 0.6208, 0.002217, 0.625, 0.02261, 0.625, 0.2274, 0.6208, 0.2274, 0.6208, 0.02261, 0.3728, 0.7478, 0.3728, 0.7318, 0.3792, 0.7318, 0.3792, 0.7478, 0.6272, 0.5022, 0.6272, 0.5182, 0.6208, 0.5182, 0.6208, 0.5022, 0.6272, 0.5226, 0.6272, 0.7274, 0.6208, 0.7274, 0.6208, 0.5226, 0.6492, 0.5022, 0.6492, 0.5182, 0.6447, 0.5182, 0.6447, 0.5022, 0.6492, 0.5226, 0.6492, 0.7274, 0.6447, 0.7274, 0.6447, 0.5226, 0.8553, 0.5022, 0.8553, 0.5182, 0.8508, 0.5182, 0.8508, 0.5022, 0.8553, 0.5226, 0.8553, 0.7274, 0.8508, 0.7274, 0.8508, 0.5226, 0.1469, 0.5022, 0.1469, 0.5182, 0.1447, 0.5182, 0.1447, 0.5022, 0.3553, 0.5022, 0.3553, 0.5182, 0.3531, 0.5182, 0.3531, 0.5022, 0.3553, 0.5204, 0.3553, 0.5204, 0.3531, 0.5182, 0.3531, 0.5182, 0.3531, 0.7318, 0.3531, 0.7318, 0.3553, 0.7296, 0.3553, 0.7296, 0.1447, 0.5204, 0.1272, 0.5204, 0.1272, 0.5182, 0.1447, 0.5182, 0.1447, 0.7318, 0.1272, 0.7318, 0.1272, 0.7296, 0.1447, 0.7296, 0.8508, 0.5226, 0.6492, 0.5226, 0.6492, 0.5182, 0.8508, 0.5182, 0.8508, 0.7318, 0.6492, 0.7318, 0.6492, 0.7274, 0.8508, 0.7274, 0.6447, 0.5226, 0.6272, 0.5226, 0.6272, 0.5182, 0.6447, 0.5182, 0.6447, 0.7318, 0.6272, 0.7318, 0.6272, 0.7274, 0.6447, 0.7274, 0.8728, 0.5226, 0.8553, 0.5226, 0.8553, 0.5182, 0.8728, 0.5182, 0.8728, 0.7318, 0.8553, 0.7318, 0.8553, 0.7274, 0.8728, 0.7274, 0.3728, 0.5204, 0.3553, 0.5204, 0.3553, 0.5182, 0.3728, 0.5182, 0.3728, 0.7318, 0.3553, 0.7318, 0.3553, 0.7296, 0.3728, 0.7296, 0.3728, 0.5204, 0.3728, 0.5204, 0.375, 0.5204, 0.375, 0.5204, 0.375, 0.7296, 0.375, 0.7296, 0.3728, 0.7296, 0.3728, 0.7296, 0.5882, 0.2318, 0.3792, 0.2318, 0.3792, 0.2296, 0.5882, 0.2296, 0.3792, 0.0, 0.5882, 0.0, 0.5882, 0.002217, 0.3792, 0.002217, 0.6208, 0.2522, 0.5965, 0.2522, 0.5965, 0.2478, 0.6208, 0.2478, 0.6208, 0.5022, 0.5965, 0.5022, 0.5965, 0.4978, 0.6208, 0.4978, 0.6208, 0.7522, 0.5965, 0.7522, 0.5965, 0.7478, 0.6208, 0.7478, 0.6208, 0.7742, 0.5965, 0.7742, 0.5965, 0.7697, 0.6208, 0.7697, 0.6208, 0.9803, 0.5965, 0.9803, 0.5965, 0.9758, 0.6208, 0.9758, 0.6208, 0.4803, 0.5965, 0.4803, 0.5965, 0.4758, 0.6208, 0.4758, 0.6208, 0.5226, 0.5965, 0.5226, 0.5965, 0.5182, 0.6208, 0.5182, 0.6208, 0.7318, 0.5965, 0.7318, 0.5965, 0.7274, 0.6208, 0.7274, 0.6208, 0.2318, 0.5965, 0.2318, 0.5965, 0.2274, 0.6208, 0.2274, 0.375, 0.5226, 0.375, 0.7274, 0.3728, 0.7274, 0.3728, 0.5226, 0.5965, 0.5022, 0.5965, 0.5182, 0.5882, 0.5182, 0.5882, 0.5022, 0.3508, 0.75, 0.1492, 0.75, 0.1492, 0.7478, 0.3508, 0.7478, 0.5965, 0.7522, 0.5965, 0.7697, 0.5882, 0.7697, 0.5882, 0.7522, 0.5965, 0.9803, 0.5965, 0.9978, 0.5882, 0.9978, 0.5882, 0.9803, 0.5965, 0.7318, 0.5965, 0.7478, 0.5882, 0.7478, 0.5882, 0.7318, 0.5965, 0.4803, 0.5965, 0.4978, 0.5882, 0.4978, 0.5882, 0.4803, 0.5965, 0.2318, 0.5965, 0.2478, 0.5882, 0.2478, 0.5882, 0.2318, 0.1492, 0.5022, 0.1492, 0.5182, 0.1469, 0.5182, 0.1469, 0.5022, 0.1492, 0.5226, 0.1492, 0.7274, 0.1447, 0.7274, 0.1447, 0.5226, 0.3553, 0.5226, 0.3553, 0.7274, 0.3508, 0.7274, 0.3508, 0.5226, 0.3508, 0.5226, 0.1492, 0.5226, 0.1492, 0.5182, 0.3508, 0.5182, 0.3508, 0.7318, 0.1492, 0.7318, 0.1492, 0.7274, 0.3508, 0.7274, 0.1447, 0.7296, 0.1272, 0.7296, 0.1272, 0.7274, 0.1447, 0.7274, 0.1447, 0.7296, 0.1447, 0.7296, 0.1469, 0.7318, 0.1469, 0.7318, 0.1469, 0.5182, 0.1469, 0.5182, 0.1447, 0.5204, 0.1447, 0.5204, 0.5882, 0.02039, 0.3792, 0.02039, 0.3792, 0.01817, 0.5882, 0.01817, 0.3792, 0.2697, 0.5882, 0.2697, 0.5882, 0.2719, 0.3792, 0.2719, 0.6208, 0.2742, 0.5965, 0.2742, 0.5965, 0.2697, 0.6208, 0.2697, 0.6208, 0.02261, 0.5965, 0.02261, 0.5965, 0.01817, 0.6208, 0.01817, 0.125, 0.7274, 0.125, 0.5226, 0.1272, 0.5226, 0.1272, 0.7274, 0.5965, 0.002217, 0.5965, 0.01817, 0.5882, 0.01817, 0.5882, 0.002217, 0.1492, 0.5, 0.3508, 0.5, 0.3508, 0.5022, 0.1492, 0.5022, 0.5965, 0.2522, 0.5965, 0.2697, 0.5882, 0.2697, 0.5882, 0.2522, 0.1492, 0.7318, 0.1492, 0.7478, 0.1469, 0.7478, 0.1469, 0.7318, 0.3531, 0.7318, 0.3531, 0.7478, 0.3508, 0.7478, 0.3508, 0.7318, 0.3531, 0.5022, 0.3531, 0.5182, 0.3508, 0.5182, 0.3508, 0.5022, 0.1447, 0.5226, 0.1272, 0.5226, 0.1272, 0.5204, 0.1447, 0.5204, 0.3728, 0.5226, 0.3553, 0.5226, 0.3553, 0.5204, 0.3728, 0.5204, 0.3728, 0.7296, 0.3553, 0.7296, 0.3553, 0.7274, 0.3728, 0.7274, 0.3792, 0.002217, 0.5882, 0.002217, 0.5882, 0.01817, 0.3792, 0.01817])
me_cube_003.update()
me_cylinder = bpy.data.meshes.new('Cylinder')
me_cylinder.from_pydata([(0.0251, 0.3156, 0.02517), (0.0, 0.2716, 0.01478), (-0.0251, 0.3156, 0.02517), (0.02512, 0.3023, 0.1205), (-0.02512, 0.3023, 0.1205), (4.657e-10, 0.2579, 0.1111), (0.09759, 0.3012, 0.02517), (0.144, 0.282, 0.02517), (0.1039, 0.2509, 0.01478), (0.09249, 0.2889, 0.1205), (0.09868, 0.2382, 0.1111), (0.1389, 0.2697, 0.1205), (0.2054, 0.2409, 0.02517), (0.2409, 0.2054, 0.02517), (0.192, 0.192, 0.01478), (0.196, 0.2315, 0.1205), (0.1823, 0.1823, 0.1111), (0.2315, 0.196, 0.1205), (0.282, 0.144, 0.02517), (0.3012, 0.09759, 0.02517), (0.2509, 0.1039, 0.01478), (0.2697, 0.1389, 0.1205), (0.2382, 0.09868, 0.1111), (0.2889, 0.09249, 0.1205), (0.3156, 0.0251, 0.02517), (0.3156, -0.0251, 0.02517), (0.2716, 0.0, 0.01478), (0.3023, 0.02512, 0.1205), (0.2579, -4.657e-10, 0.1111), (0.3023, -0.02512, 0.1205), (0.3012, -0.09759, 0.02517), (0.282, -0.144, 0.02517), (0.2509, -0.1039, 0.01478), (0.2889, -0.09249, 0.1205), (0.2382, -0.09868, 0.1111), (0.2697, -0.1389, 0.1205), (0.2409, -0.2054, 0.02517), (0.2054, -0.2409, 0.02517), (0.192, -0.192, 0.01478), (0.2315, -0.196, 0.1205), (0.1823, -0.1823, 0.1111), (0.196, -0.2315, 0.1205), (0.144, -0.282, 0.02517), (0.09759, -0.3012, 0.02517), (0.1039, -0.2509, 0.01478), (0.1389, -0.2697, 0.1205), (0.09868, -0.2382, 0.1111), (0.09249, -0.2889, 0.1205), (0.0251, -0.3156, 0.02517), (-0.0251, -0.3156, 0.02517), (0.0, -0.2716, 0.01478), (0.02512, -0.3023, 0.1205), (-4.657e-10, -0.2579, 0.1111), (-0.02512, -0.3023, 0.1205), (-0.09759, -0.3012, 0.02517), (-0.144, -0.282, 0.02517), (-0.1039, -0.2509, 0.01478), (-0.09249, -0.2889, 0.1205), (-0.09868, -0.2382, 0.1111), (-0.1389, -0.2697, 0.1205), (-0.2054, -0.2409, 0.02517), (-0.2409, -0.2054, 0.02517), (-0.192, -0.192, 0.01478), (-0.196, -0.2315, 0.1205), (-0.1823, -0.1823, 0.1111), (-0.2315, -0.196, 0.1205), (-0.282, -0.144, 0.02517), (-0.3012, -0.09759, 0.02517), (-0.2509, -0.1039, 0.01478), (-0.2697, -0.1389, 0.1205), (-0.2382, -0.09868, 0.1111), (-0.2889, -0.09249, 0.1205), (-0.3156, -0.0251, 0.02517), (-0.3156, 0.0251, 0.02517), (-0.2716, 0.0, 0.01478), (-0.3023, -0.02512, 0.1205), (-0.2579, 4.657e-10, 0.1111), (-0.3023, 0.02512, 0.1205), (-0.3012, 0.09759, 0.02517), (-0.282, 0.144, 0.02517), (-0.2509, 0.1039, 0.01478), (-0.2889, 0.09249, 0.1205), (-0.2382, 0.09868, 0.1111), (-0.2697, 0.1389, 0.1205), (-0.2409, 0.2054, 0.02517), (-0.2054, 0.2409, 0.02517), (-0.192, 0.192, 0.01478), (-0.2315, 0.196, 0.1205), (-0.1823, 0.1823, 0.1111), (-0.196, 0.2315, 0.1205), (-0.144, 0.282, 0.02517), (-0.09759, 0.3012, 0.02517), (-0.1039, 0.2509, 0.01478), (-0.1389, 0.2697, 0.1205), (-0.09868, 0.2382, 0.1111), (-0.09249, 0.2889, 0.1205), (0.14, 0.4036, 0.1698), (0.1864, 0.3844, 0.1698), (0.1952, 0.4066, 0.154), (0.1495, 0.4255, 0.154), (0.02512, 0.4264, 0.1698), (0.0247, 0.4503, 0.154), (-0.0247, 0.4503, 0.154), (-0.02512, 0.4264, 0.1698), (0.2838, 0.3193, 0.1698), (0.3193, 0.2838, 0.1698), (0.3359, 0.301, 0.154), (0.301, 0.3359, 0.154), (0.3844, 0.1864, 0.1698), (0.4036, 0.14, 0.1698), (0.4255, 0.1495, 0.154), (0.4066, 0.1952, 0.154), (0.4264, 0.02512, 0.1698), (0.4264, -0.02512, 0.1698), (0.4503, -0.0247, 0.154), (0.4503, 0.0247, 0.154), (0.4036, -0.14, 0.1698), (0.3844, -0.1864, 0.1698), (0.4066, -0.1952, 0.154), (0.4255, -0.1495, 0.154), (0.3193, -0.2838, 0.1698), (0.2838, -0.3193, 0.1698), (0.301, -0.3359, 0.154), (0.3359, -0.301, 0.154), (0.1864, -0.3844, 0.1698), (0.14, -0.4036, 0.1698), (0.1495, -0.4255, 0.154), (0.1952, -0.4066, 0.154), (0.02512, -0.4264, 0.1698), (-0.02512, -0.4264, 0.1698), (-0.0247, -0.4503, 0.154), (0.0247, -0.4503, 0.154), (-0.14, -0.4036, 0.1698), (-0.1864, -0.3844, 0.1698), (-0.1952, -0.4066, 0.154), (-0.1495, -0.4255, 0.154), (-0.2838, -0.3193, 0.1698), (-0.3193, -0.2838, 0.1698), (-0.3359, -0.301, 0.154), (-0.301, -0.3359, 0.154), (-0.3844, -0.1864, 0.1698), (-0.4036, -0.14, 0.1698), (-0.4255, -0.1495, 0.154), (-0.4066, -0.1952, 0.154), (-0.4264, -0.02512, 0.1698), (-0.4264, 0.02512, 0.1698), (-0.4503, 0.0247, 0.154), (-0.4503, -0.0247, 0.154), (-0.4036, 0.14, 0.1698), (-0.3844, 0.1864, 0.1698), (-0.4066, 0.1952, 0.154), (-0.4255, 0.1495, 0.154), (-0.3193, 0.2838, 0.1698), (-0.2838, 0.3193, 0.1698), (-0.301, 0.3359, 0.154), (-0.3359, 0.301, 0.154), (-0.1864, 0.3844, 0.1698), (-0.14, 0.4036, 0.1698), (-0.1495, 0.4255, 0.154), (-0.1952, 0.4066, 0.154), (0.0251, 0.4269, 0.07461), (-0.0251, 0.4269, 0.07461), (-0.0247, 0.4503, 0.1102), (0.0247, 0.4503, 0.1102), (0.1402, 0.404, 0.07461), (0.1495, 0.4255, 0.1102), (0.1952, 0.4066, 0.1102), (0.1865, 0.3848, 0.07461), (0.2841, 0.3196, 0.07461), (0.301, 0.3359, 0.1102), (0.3359, 0.301, 0.1102), (0.3196, 0.2841, 0.07461), (0.3848, 0.1865, 0.07461), (0.4066, 0.1952, 0.1102), (0.4255, 0.1495, 0.1102), (0.404, 0.1402, 0.07461), (0.4269, 0.0251, 0.07461), (0.4503, 0.0247, 0.1102), (0.4503, -0.0247, 0.1102), (0.4269, -0.0251, 0.07461), (0.404, -0.1402, 0.07461), (0.4255, -0.1495, 0.1102), (0.4066, -0.1952, 0.1102), (0.3848, -0.1865, 0.07461), (0.3196, -0.2841, 0.07461), (0.3359, -0.301, 0.1102), (0.301, -0.3359, 0.1102), (0.2841, -0.3196, 0.07461), (0.1865, -0.3848, 0.07461), (0.1952, -0.4066, 0.1102), (0.1495, -0.4255, 0.1102), (0.1402, -0.404, 0.07461), (0.0251, -0.4269, 0.07461), (0.0247, -0.4503, 0.1102), (-0.0247, -0.4503, 0.1102), (-0.0251, -0.4269, 0.07461), (-0.1402, -0.404, 0.07461), (-0.1495, -0.4255, 0.1102), (-0.1952, -0.4066, 0.1102), (-0.1865, -0.3848, 0.07461), (-0.2841, -0.3196, 0.07461), (-0.301, -0.3359, 0.1102), (-0.3359, -0.301, 0.1102), (-0.3196, -0.2841, 0.07461), (-0.3848, -0.1865, 0.07461), (-0.4066, -0.1952, 0.1102), (-0.4255, -0.1495, 0.1102), (-0.404, -0.1402, 0.07461), (-0.4269, -0.0251, 0.07461), (-0.4503, -0.0247, 0.1102), (-0.4503, 0.0247, 0.1102), (-0.4269, 0.0251, 0.07461), (-0.404, 0.1402, 0.07461), (-0.4255, 0.1495, 0.1102), (-0.4066, 0.1952, 0.1102), (-0.3848, 0.1865, 0.07461), (-0.3196, 0.2841, 0.07461), (-0.3359, 0.301, 0.1102), (-0.301, 0.3359, 0.1102), (-0.2841, 0.3196, 0.07461), (-0.1865, 0.3848, 0.07461), (-0.1952, 0.4066, 0.1102), (-0.1495, 0.4255, 0.1102), (-0.1402, 0.404, 0.07461)], [], [(166, 98, 107, 169), (222, 158, 102, 162), (174, 110, 115, 177), (178, 114, 119, 181), (182, 118, 123, 185), (186, 122, 127, 189), (190, 126, 131, 193), (194, 130, 135, 197), (198, 134, 139, 201), (202, 138, 143, 205), (206, 142, 147, 209), (210, 146, 151, 213), (214, 150, 155, 217), (218, 154, 159, 221), (95, 4, 103, 157), (170, 106, 111, 173), (2, 91, 223, 161), (10, 5, 94, 88, 82, 76, 70, 64, 58, 52, 46, 40, 34, 28, 22, 16), (18, 13, 171, 172), (24, 19, 175, 176), (30, 25, 179, 180), (36, 31, 183, 184), (42, 37, 187, 188), (48, 43, 191, 192), (54, 49, 195, 196), (60, 55, 199, 200), (66, 61, 203, 204), (72, 67, 207, 208), (78, 73, 211, 212), (84, 79, 215, 216), (90, 85, 219, 220), (163, 101, 99, 165), (12, 7, 167, 168), (1, 8, 14, 20, 26, 32, 38, 44, 50, 56, 62, 68, 74, 80, 86, 92), (11, 15, 104, 97), (17, 21, 108, 105), (23, 27, 112, 109), (29, 33, 116, 113), (35, 39, 120, 117), (41, 45, 124, 121), (47, 51, 128, 125), (53, 57, 132, 129), (59, 63, 136, 133), (65, 69, 140, 137), (71, 75, 144, 141), (77, 81, 148, 145), (83, 87, 152, 149), (89, 93, 156, 153), (3, 9, 96, 100), (0, 1, 2), (3, 4, 5), (6, 7, 8), (9, 10, 11), (12, 13, 14), (15, 16, 17), (18, 19, 20), (21, 22, 23), (24, 25, 26), (27, 28, 29), (30, 31, 32), (33, 34, 35), (36, 37, 38), (39, 40, 41), (42, 43, 44), (45, 46, 47), (48, 49, 50), (51, 52, 53), (54, 55, 56), (57, 58, 59), (60, 61, 62), (63, 64, 65), (66, 67, 68), (69, 70, 71), (72, 73, 74), (75, 76, 77), (78, 79, 80), (81, 82, 83), (84, 85, 86), (87, 88, 89), (90, 91, 92), (93, 94, 95), (96, 97, 98, 99), (100, 101, 102, 103), (104, 105, 106, 107), (108, 109, 110, 111), (112, 113, 114, 115), (116, 117, 118, 119), (120, 121, 122, 123), (124, 125, 126, 127), (128, 129, 130, 131), (132, 133, 134, 135), (136, 137, 138, 139), (140, 141, 142, 143), (144, 145, 146, 147), (148, 149, 150, 151), (152, 153, 154, 155), (156, 157, 158, 159), (160, 161, 162, 163), (164, 165, 166, 167), (168, 169, 170, 171), (172, 173, 174, 175), (176, 177, 178, 179), (180, 181, 182, 183), (184, 185, 186, 187), (188, 189, 190, 191), (192, 193, 194, 195), (196, 197, 198, 199), (200, 201, 202, 203), (204, 205, 206, 207), (208, 209, 210, 211), (212, 213, 214, 215), (216, 217, 218, 219), (220, 221, 222, 223), (163, 165, 164, 160), (99, 101, 100, 96), (162, 102, 101, 163), (98, 166, 165, 99), (166, 169, 168, 167), (107, 98, 97, 104), (106, 170, 169, 107), (170, 173, 172, 171), (111, 106, 105, 108), (110, 174, 173, 111), (174, 177, 176, 175), (115, 110, 109, 112), (114, 178, 177, 115), (178, 181, 180, 179), (119, 114, 113, 116), (118, 182, 181, 119), (182, 185, 184, 183), (123, 118, 117, 120), (122, 186, 185, 123), (186, 189, 188, 187), (127, 122, 121, 124), (126, 190, 189, 127), (190, 193, 192, 191), (131, 126, 125, 128), (130, 194, 193, 131), (194, 197, 196, 195), (135, 130, 129, 132), (134, 198, 197, 135), (198, 201, 200, 199), (139, 134, 133, 136), (138, 202, 201, 139), (202, 205, 204, 203), (143, 138, 137, 140), (142, 206, 205, 143), (206, 209, 208, 207), (147, 142, 141, 144), (146, 210, 209, 147), (210, 213, 212, 211), (151, 146, 145, 148), (150, 214, 213, 151), (214, 217, 216, 215), (155, 150, 149, 152), (154, 218, 217, 155), (218, 221, 220, 219), (159, 154, 153, 156), (158, 222, 221, 159), (222, 162, 161, 223), (102, 158, 157, 103), (9, 3, 5, 10), (15, 11, 10, 16), (21, 17, 16, 22), (27, 23, 22, 28), (33, 29, 28, 34), (39, 35, 34, 40), (45, 41, 40, 46), (51, 47, 46, 52), (57, 53, 52, 58), (63, 59, 58, 64), (69, 65, 64, 70), (75, 71, 70, 76), (81, 77, 76, 82), (87, 83, 82, 88), (93, 89, 88, 94), (4, 95, 94, 5), (103, 4, 3, 100), (11, 97, 96, 9), (17, 105, 104, 15), (23, 109, 108, 21), (29, 113, 112, 27), (35, 117, 116, 33), (41, 121, 120, 39), (47, 125, 124, 45), (53, 129, 128, 51), (59, 133, 132, 57), (65, 137, 136, 63), (71, 141, 140, 69), (77, 145, 144, 75), (83, 149, 148, 81), (89, 153, 152, 87), (95, 157, 156, 93), (0, 6, 8, 1), (7, 12, 14, 8), (13, 18, 20, 14), (19, 24, 26, 20), (25, 30, 32, 26), (31, 36, 38, 32), (37, 42, 44, 38), (43, 48, 50, 44), (49, 54, 56, 50), (55, 60, 62, 56), (61, 66, 68, 62), (67, 72, 74, 68), (73, 78, 80, 74), (79, 84, 86, 80), (85, 90, 92, 86), (91, 2, 1, 92), (167, 7, 6, 164), (2, 161, 160, 0), (171, 13, 12, 168), (175, 19, 18, 172), (179, 25, 24, 176), (183, 31, 30, 180), (187, 37, 36, 184), (191, 43, 42, 188), (195, 49, 48, 192), (199, 55, 54, 196), (203, 61, 60, 200), (207, 67, 66, 204), (211, 73, 72, 208), (215, 79, 78, 212), (219, 85, 84, 216), (223, 91, 90, 220), (6, 0, 160, 164)])
_uv = me_cylinder.uv_layers.new(name='UVMap')
_uv.uv.foreach_set('vector', [0.9286, 0.6337, 0.9286, 0.8663, 0.8839, 0.8663, 0.8839, 0.6337, 0.05364, 0.6337, 0.05364, 0.8663, 0.008862, 0.8663, 0.008862, 0.6337, 0.8036, 0.6337, 0.8036, 0.8663, 0.7589, 0.8663, 0.7589, 0.6337, 0.7411, 0.6337, 0.7411, 0.8663, 0.6964, 0.8663, 0.6964, 0.6337, 0.6786, 0.6337, 0.6786, 0.8663, 0.6339, 0.8663, 0.6339, 0.6337, 0.6161, 0.6337, 0.6161, 0.8663, 0.5714, 0.8663, 0.5714, 0.6337, 0.5536, 0.6337, 0.5536, 0.8663, 0.5089, 0.8663, 0.5089, 0.6337, 0.4911, 0.6337, 0.4911, 0.8663, 0.4464, 0.8663, 0.4464, 0.6337, 0.4286, 0.6337, 0.4286, 0.8663, 0.3839, 0.8663, 0.3839, 0.6337, 0.3661, 0.6337, 0.3661, 0.8663, 0.3214, 0.8663, 0.3214, 0.6337, 0.3036, 0.6337, 0.3036, 0.8663, 0.2589, 0.8663, 0.2589, 0.6337, 0.2411, 0.6337, 0.2411, 0.8663, 0.1964, 0.8663, 0.1964, 0.6337, 0.1786, 0.6337, 0.1786, 0.8663, 0.1339, 0.8663, 0.1339, 0.6337, 0.1161, 0.6337, 0.1161, 0.8663, 0.07136, 0.8663, 0.07136, 0.6337, 0.2012, 0.4023, 0.2368, 0.4094, 0.2368, 0.4748, 0.1762, 0.4628, 0.8661, 0.6337, 0.8661, 0.8663, 0.8214, 0.8663, 0.8214, 0.6337, 0.7368, 0.4164, 0.6985, 0.4088, 0.6761, 0.463, 0.7368, 0.475, 0.302, 0.3756, 0.25, 0.3859, 0.198, 0.3756, 0.1539, 0.3461, 0.1244, 0.302, 0.1141, 0.25, 0.1244, 0.198, 0.1539, 0.1539, 0.198, 0.1244, 0.25, 0.1141, 0.302, 0.1244, 0.3461, 0.1539, 0.3756, 0.198, 0.3859, 0.25, 0.3756, 0.302, 0.3461, 0.3461, 0.8987, 0.3259, 0.877, 0.3583, 0.9185, 0.3998, 0.9528, 0.3483, 0.9164, 0.2632, 0.9088, 0.3015, 0.963, 0.3239, 0.975, 0.2632, 0.9088, 0.1985, 0.9164, 0.2368, 0.975, 0.2368, 0.963, 0.1761, 0.877, 0.1417, 0.8987, 0.1741, 0.9528, 0.1517, 0.9185, 0.1002, 0.8259, 0.1013, 0.8583, 0.123, 0.8998, 0.08152, 0.8483, 0.04716, 0.7632, 0.0836, 0.8015, 0.0912, 0.8239, 0.03703, 0.7632, 0.02496, 0.6985, 0.0912, 0.7368, 0.0836, 0.7368, 0.02496, 0.6761, 0.03703, 0.6417, 0.123, 0.6741, 0.1013, 0.6517, 0.04716, 0.6002, 0.08152, 0.6013, 0.1741, 0.623, 0.1417, 0.5815, 0.1002, 0.5472, 0.1517, 0.5836, 0.2368, 0.5912, 0.1985, 0.537, 0.1761, 0.525, 0.2368, 0.5912, 0.3015, 0.5836, 0.2632, 0.525, 0.2632, 0.537, 0.3239, 0.623, 0.3583, 0.6013, 0.3259, 0.5472, 0.3483, 0.5815, 0.3998, 0.6741, 0.3987, 0.6417, 0.377, 0.6002, 0.4185, 0.6517, 0.4528, 0.9911, 0.6337, 0.9911, 0.8663, 0.9464, 0.8663, 0.9464, 0.6337, 0.8583, 0.377, 0.8259, 0.3987, 0.8483, 0.4528, 0.8998, 0.4185, 0.75, 0.3932, 0.8048, 0.3823, 0.8512, 0.3512, 0.8823, 0.3048, 0.8932, 0.25, 0.8823, 0.1952, 0.8512, 0.1488, 0.8048, 0.1177, 0.75, 0.1068, 0.6952, 0.1177, 0.6488, 0.1488, 0.6177, 0.1952, 0.6068, 0.25, 0.6177, 0.3048, 0.6488, 0.3512, 0.6952, 0.3823, 0.3232, 0.3922, 0.3533, 0.3721, 0.3996, 0.4183, 0.3483, 0.4526, 0.3721, 0.3533, 0.3922, 0.3232, 0.4526, 0.3483, 0.4183, 0.3996, 0.4023, 0.2988, 0.4094, 0.2632, 0.4748, 0.2632, 0.4628, 0.3238, 0.4094, 0.2368, 0.4023, 0.2012, 0.4628, 0.1762, 0.4748, 0.2368, 0.3922, 0.1768, 0.3721, 0.1467, 0.4183, 0.1004, 0.4526, 0.1517, 0.3533, 0.1279, 0.3232, 0.1078, 0.3483, 0.04736, 0.3996, 0.08167, 0.2988, 0.09767, 0.2632, 0.09061, 0.2632, 0.02518, 0.3238, 0.03723, 0.2368, 0.09061, 0.2012, 0.09767, 0.1762, 0.03723, 0.2368, 0.02518, 0.1768, 0.1078, 0.1467, 0.1279, 0.1004, 0.08167, 0.1517, 0.04736, 0.1279, 0.1467, 0.1078, 0.1768, 0.04736, 0.1517, 0.08167, 0.1004, 0.09767, 0.2012, 0.09061, 0.2368, 0.02518, 0.2368, 0.03723, 0.1762, 0.09061, 0.2632, 0.09767, 0.2988, 0.03723, 0.3238, 0.02518, 0.2632, 0.1078, 0.3232, 0.1279, 0.3533, 0.08167, 0.3996, 0.04736, 0.3483, 0.1467, 0.3721, 0.1768, 0.3922, 0.1517, 0.4526, 0.1004, 0.4183, 0.2632, 0.4094, 0.2988, 0.4023, 0.3238, 0.4628, 0.2632, 0.4748, 0.7632, 0.4164, 0.75, 0.3932, 0.7368, 0.4164, 0.2632, 0.4094, 0.2368, 0.4094, 0.25, 0.3859, 0.8015, 0.4088, 0.8259, 0.3987, 0.8048, 0.3823, 0.2988, 0.4023, 0.302, 0.3756, 0.3232, 0.3922, 0.8583, 0.377, 0.877, 0.3583, 0.8512, 0.3512, 0.3533, 0.3721, 0.3461, 0.3461, 0.3721, 0.3533, 0.8987, 0.3259, 0.9088, 0.3015, 0.8823, 0.3048, 0.3922, 0.3232, 0.3756, 0.302, 0.4023, 0.2988, 0.9164, 0.2632, 0.9164, 0.2368, 0.8932, 0.25, 0.4094, 0.2632, 0.3859, 0.25, 0.4094, 0.2368, 0.9088, 0.1985, 0.8987, 0.1741, 0.8823, 0.1952, 0.4023, 0.2012, 0.3756, 0.198, 0.3922, 0.1768, 0.877, 0.1417, 0.8583, 0.123, 0.8512, 0.1488, 0.3721, 0.1467, 0.3461, 0.1539, 0.3533, 0.1279, 0.8259, 0.1013, 0.8015, 0.0912, 0.8048, 0.1177, 0.3232, 0.1078, 0.302, 0.1244, 0.2988, 0.09767, 0.7632, 0.0836, 0.7368, 0.0836, 0.75, 0.1068, 0.2632, 0.09061, 0.25, 0.1141, 0.2368, 0.09061, 0.6985, 0.0912, 0.6741, 0.1013, 0.6952, 0.1177, 0.2012, 0.09767, 0.198, 0.1244, 0.1768, 0.1078, 0.6417, 0.123, 0.623, 0.1417, 0.6488, 0.1488, 0.1467, 0.1279, 0.1539, 0.1539, 0.1279, 0.1467, 0.6013, 0.1741, 0.5912, 0.1985, 0.6177, 0.1952, 0.1078, 0.1768, 0.1244, 0.198, 0.09767, 0.2012, 0.5836, 0.2368, 0.5836, 0.2632, 0.6068, 0.25, 0.09061, 0.2368, 0.1141, 0.25, 0.09061, 0.2632, 0.5912, 0.3015, 0.6013, 0.3259, 0.6177, 0.3048, 0.09767, 0.2988, 0.1244, 0.302, 0.1078, 0.3232, 0.623, 0.3583, 0.6417, 0.377, 0.6488, 0.3512, 0.1279, 0.3533, 0.1539, 0.3461, 0.1467, 0.3721, 0.6741, 0.3987, 0.6985, 0.4088, 0.6952, 0.3823, 0.1768, 0.3922, 0.198, 0.3756, 0.2012, 0.4023, 0.3238, 0.4628, 0.3362, 0.458, 0.3392, 0.4655, 0.3279, 0.4698, 0.25, 0.4752, 0.25, 0.4832, 0.2379, 0.4829, 0.2368, 0.4748, 0.3996, 0.4183, 0.4092, 0.4092, 0.4149, 0.4149, 0.4061, 0.4232, 0.4526, 0.3483, 0.458, 0.3362, 0.4655, 0.3392, 0.4605, 0.3503, 0.4752, 0.25, 0.4748, 0.2368, 0.4829, 0.2379, 0.4832, 0.25, 0.458, 0.1638, 0.4526, 0.1517, 0.4605, 0.1497, 0.4655, 0.1608, 0.4092, 0.09078, 0.3996, 0.08167, 0.4061, 0.07676, 0.4149, 0.0851, 0.3362, 0.04197, 0.3238, 0.03723, 0.3279, 0.03021, 0.3392, 0.03454, 0.25, 0.02483, 0.2368, 0.02518, 0.2379, 0.01712, 0.25, 0.01679, 0.1638, 0.04197, 0.1517, 0.04736, 0.1497, 0.03949, 0.1608, 0.03454, 0.09078, 0.09078, 0.08167, 0.1004, 0.07676, 0.0939, 0.0851, 0.0851, 0.04197, 0.1638, 0.03723, 0.1762, 0.03021, 0.1721, 0.03454, 0.1608, 0.02518, 0.2368, 0.02483, 0.25, 0.01679, 0.25, 0.01712, 0.2379, 0.03723, 0.3238, 0.04197, 0.3362, 0.03454, 0.3392, 0.03021, 0.3279, 0.08167, 0.3996, 0.09078, 0.4092, 0.0851, 0.4149, 0.07676, 0.4061, 0.1517, 0.4526, 0.1638, 0.458, 0.1608, 0.4655, 0.1497, 0.4605, 0.75, 0.4755, 0.7368, 0.475, 0.737, 0.4874, 0.75, 0.49, 0.8239, 0.463, 0.8288, 0.4743, 0.8418, 0.4717, 0.8363, 0.4583, 0.8998, 0.4185, 0.9087, 0.4271, 0.9197, 0.4197, 0.9094, 0.4094, 0.9528, 0.3483, 0.9644, 0.3529, 0.9717, 0.3418, 0.9583, 0.3363, 0.9755, 0.25, 0.99, 0.25, 0.9874, 0.237, 0.975, 0.2368, 0.9583, 0.1637, 0.9717, 0.1582, 0.9644, 0.1471, 0.9528, 0.1517, 0.9094, 0.09057, 0.9197, 0.08029, 0.9087, 0.07292, 0.8998, 0.08152, 0.8363, 0.04169, 0.8418, 0.02827, 0.8288, 0.02568, 0.8239, 0.03703, 0.75, 0.02453, 0.75, 0.01, 0.737, 0.01259, 0.7368, 0.02496, 0.6637, 0.04169, 0.6582, 0.02827, 0.6471, 0.03565, 0.6517, 0.04716, 0.5906, 0.09057, 0.5803, 0.08029, 0.5729, 0.09134, 0.5815, 0.1002, 0.5417, 0.1637, 0.5283, 0.1582, 0.5257, 0.1712, 0.537, 0.1761, 0.525, 0.2368, 0.5126, 0.237, 0.51, 0.25, 0.5245, 0.25, 0.537, 0.3239, 0.5257, 0.3288, 0.5283, 0.3418, 0.5417, 0.3363, 0.5815, 0.3998, 0.5729, 0.4087, 0.5803, 0.4197, 0.5906, 0.4094, 0.6517, 0.4528, 0.6471, 0.4644, 0.6582, 0.4717, 0.6637, 0.4583, 0.763, 0.4874, 0.8288, 0.4743, 0.8239, 0.463, 0.7632, 0.475, 0.3288, 0.4743, 0.263, 0.4874, 0.2632, 0.4748, 0.3238, 0.4628, 0.008862, 0.6337, 0.008862, 0.8663, 0.0, 0.8663, 0.0, 0.6337, 0.9286, 0.8663, 0.9286, 0.6337, 0.9464, 0.6337, 0.9464, 0.8663, 0.8529, 0.4644, 0.9087, 0.4271, 0.8998, 0.4185, 0.8483, 0.4528, 0.4087, 0.4271, 0.3529, 0.4644, 0.3483, 0.4526, 0.3996, 0.4183, 0.8661, 0.8663, 0.8661, 0.6337, 0.8839, 0.6337, 0.8839, 0.8663, 0.9271, 0.4087, 0.9644, 0.3529, 0.9528, 0.3483, 0.9185, 0.3998, 0.4644, 0.3529, 0.4271, 0.4087, 0.4183, 0.3996, 0.4526, 0.3483, 0.8036, 0.8663, 0.8036, 0.6337, 0.8214, 0.6337, 0.8214, 0.8663, 0.9743, 0.3288, 0.9874, 0.263, 0.975, 0.2632, 0.963, 0.3239, 0.4874, 0.263, 0.4743, 0.3288, 0.4628, 0.3238, 0.4748, 0.2632, 0.7411, 0.8663, 0.7411, 0.6337, 0.7589, 0.6337, 0.7589, 0.8663, 0.9874, 0.237, 0.9743, 0.1712, 0.963, 0.1761, 0.975, 0.2368, 0.4743, 0.1712, 0.4874, 0.237, 0.4748, 0.2368, 0.4628, 0.1762, 0.6786, 0.8663, 0.6786, 0.6337, 0.6964, 0.6337, 0.6964, 0.8663, 0.9644, 0.1471, 0.9271, 0.09134, 0.9185, 0.1002, 0.9528, 0.1517, 0.4271, 0.09133, 0.4644, 0.1471, 0.4526, 0.1517, 0.4183, 0.1004, 0.6161, 0.8663, 0.6161, 0.6337, 0.6339, 0.6337, 0.6339, 0.8663, 0.9087, 0.07292, 0.8529, 0.03565, 0.8483, 0.04716, 0.8998, 0.08152, 0.3529, 0.03565, 0.4087, 0.07292, 0.3996, 0.08167, 0.3483, 0.04736, 0.5536, 0.8663, 0.5536, 0.6337, 0.5714, 0.6337, 0.5714, 0.8663, 0.8288, 0.02568, 0.763, 0.01259, 0.7632, 0.02496, 0.8239, 0.03703, 0.263, 0.01259, 0.3288, 0.02568, 0.3238, 0.03723, 0.2632, 0.02518, 0.4911, 0.8663, 0.4911, 0.6337, 0.5089, 0.6337, 0.5089, 0.8663, 0.737, 0.01259, 0.6712, 0.02568, 0.6761, 0.03703, 0.7368, 0.02496, 0.1712, 0.02568, 0.237, 0.01259, 0.2368, 0.02518, 0.1762, 0.03723, 0.4286, 0.8663, 0.4286, 0.6337, 0.4464, 0.6337, 0.4464, 0.8663, 0.6471, 0.03565, 0.5913, 0.07292, 0.6002, 0.08152, 0.6517, 0.04716, 0.09133, 0.07292, 0.1471, 0.03565, 0.1517, 0.04736, 0.1004, 0.08167, 0.3661, 0.8663, 0.3661, 0.6337, 0.3839, 0.6337, 0.3839, 0.8663, 0.5729, 0.09134, 0.5356, 0.1471, 0.5472, 0.1517, 0.5815, 0.1002, 0.03565, 0.1471, 0.07292, 0.09133, 0.08167, 0.1004, 0.04736, 0.1517, 0.3036, 0.8663, 0.3036, 0.6337, 0.3214, 0.6337, 0.3214, 0.8663, 0.5257, 0.1712, 0.5126, 0.237, 0.525, 0.2368, 0.537, 0.1761, 0.01259, 0.237, 0.02568, 0.1712, 0.03723, 0.1762, 0.02518, 0.2368, 0.2411, 0.8663, 0.2411, 0.6337, 0.2589, 0.6337, 0.2589, 0.8663, 0.5126, 0.263, 0.5257, 0.3288, 0.537, 0.3239, 0.525, 0.2632, 0.02568, 0.3288, 0.01259, 0.263, 0.02518, 0.2632, 0.03723, 0.3238, 0.1786, 0.8663, 0.1786, 0.6337, 0.1964, 0.6337, 0.1964, 0.8663, 0.5356, 0.3529, 0.5729, 0.4087, 0.5815, 0.3998, 0.5472, 0.3483, 0.07292, 0.4087, 0.03565, 0.3529, 0.04736, 0.3483, 0.08167, 0.3996, 0.1161, 0.8663, 0.1161, 0.6337, 0.1339, 0.6337, 0.1339, 0.8663, 0.5913, 0.4271, 0.6471, 0.4644, 0.6517, 0.4528, 0.6002, 0.4185, 0.1471, 0.4644, 0.09133, 0.4271, 0.1004, 0.4183, 0.1517, 0.4526, 0.05364, 0.8663, 0.05364, 0.6337, 0.07136, 0.6337, 0.07136, 0.8663, 0.6712, 0.4743, 0.737, 0.4874, 0.7368, 0.475, 0.6761, 0.463, 0.237, 0.4874, 0.1712, 0.4743, 0.1762, 0.4628, 0.2368, 0.4748, 0.2988, 0.4023, 0.2632, 0.4094, 0.25, 0.3859, 0.302, 0.3756, 0.3533, 0.3721, 0.3232, 0.3922, 0.302, 0.3756, 0.3461, 0.3461, 0.3922, 0.3232, 0.3721, 0.3533, 0.3461, 0.3461, 0.3756, 0.302, 0.4094, 0.2632, 0.4023, 0.2988, 0.3756, 0.302, 0.3859, 0.25, 0.4023, 0.2012, 0.4094, 0.2368, 0.3859, 0.25, 0.3756, 0.198, 0.3721, 0.1467, 0.3922, 0.1768, 0.3756, 0.198, 0.3461, 0.1539, 0.3232, 0.1078, 0.3533, 0.1279, 0.3461, 0.1539, 0.302, 0.1244, 0.2632, 0.09061, 0.2988, 0.09767, 0.302, 0.1244, 0.25, 0.1141, 0.2012, 0.09767, 0.2368, 0.09061, 0.25, 0.1141, 0.198, 0.1244, 0.1467, 0.1279, 0.1768, 0.1078, 0.198, 0.1244, 0.1539, 0.1539, 0.1078, 0.1768, 0.1279, 0.1467, 0.1539, 0.1539, 0.1244, 0.198, 0.09061, 0.2368, 0.09767, 0.2012, 0.1244, 0.198, 0.1141, 0.25, 0.09767, 0.2988, 0.09061, 0.2632, 0.1141, 0.25, 0.1244, 0.302, 0.1279, 0.3533, 0.1078, 0.3232, 0.1244, 0.302, 0.1539, 0.3461, 0.1768, 0.3922, 0.1467, 0.3721, 0.1539, 0.3461, 0.198, 0.3756, 0.2368, 0.4094, 0.2012, 0.4023, 0.198, 0.3756, 0.25, 0.3859, 0.2368, 0.4748, 0.2368, 0.4094, 0.2632, 0.4094, 0.2632, 0.4748, 0.3232, 0.3922, 0.3483, 0.4526, 0.3238, 0.4628, 0.2988, 0.4023, 0.3721, 0.3533, 0.4183, 0.3996, 0.3996, 0.4183, 0.3533, 0.3721, 0.4023, 0.2988, 0.4628, 0.3238, 0.4526, 0.3483, 0.3922, 0.3232, 0.4094, 0.2368, 0.4748, 0.2368, 0.4748, 0.2632, 0.4094, 0.2632, 0.3922, 0.1768, 0.4526, 0.1517, 0.4628, 0.1762, 0.4023, 0.2012, 0.3533, 0.1279, 0.3996, 0.08167, 0.4183, 0.1004, 0.3721, 0.1467, 0.2988, 0.09767, 0.3238, 0.03723, 0.3483, 0.04736, 0.3232, 0.1078, 0.2368, 0.09061, 0.2368, 0.02518, 0.2632, 0.02518, 0.2632, 0.09061, 0.1768, 0.1078, 0.1517, 0.04736, 0.1762, 0.03723, 0.2012, 0.09767, 0.1279, 0.1467, 0.08167, 0.1004, 0.1004, 0.08167, 0.1467, 0.1279, 0.09767, 0.2012, 0.03723, 0.1762, 0.04736, 0.1517, 0.1078, 0.1768, 0.09061, 0.2632, 0.02518, 0.2632, 0.02518, 0.2368, 0.09061, 0.2368, 0.1078, 0.3232, 0.04736, 0.3483, 0.03723, 0.3238, 0.09767, 0.2988, 0.1467, 0.3721, 0.1004, 0.4183, 0.08167, 0.3996, 0.1279, 0.3533, 0.2012, 0.4023, 0.1762, 0.4628, 0.1517, 0.4526, 0.1768, 0.3922, 0.7632, 0.4164, 0.8015, 0.4088, 0.8048, 0.3823, 0.75, 0.3932, 0.8259, 0.3987, 0.8583, 0.377, 0.8512, 0.3512, 0.8048, 0.3823, 0.877, 0.3583, 0.8987, 0.3259, 0.8823, 0.3048, 0.8512, 0.3512, 0.9088, 0.3015, 0.9164, 0.2632, 0.8932, 0.25, 0.8823, 0.3048, 0.9164, 0.2368, 0.9088, 0.1985, 0.8823, 0.1952, 0.8932, 0.25, 0.8987, 0.1741, 0.877, 0.1417, 0.8512, 0.1488, 0.8823, 0.1952, 0.8583, 0.123, 0.8259, 0.1013, 0.8048, 0.1177, 0.8512, 0.1488, 0.8015, 0.0912, 0.7632, 0.0836, 0.75, 0.1068, 0.8048, 0.1177, 0.7368, 0.0836, 0.6985, 0.0912, 0.6952, 0.1177, 0.75, 0.1068, 0.6741, 0.1013, 0.6417, 0.123, 0.6488, 0.1488, 0.6952, 0.1177, 0.623, 0.1417, 0.6013, 0.1741, 0.6177, 0.1952, 0.6488, 0.1488, 0.5912, 0.1985, 0.5836, 0.2368, 0.6068, 0.25, 0.6177, 0.1952, 0.5836, 0.2632, 0.5912, 0.3015, 0.6177, 0.3048, 0.6068, 0.25, 0.6013, 0.3259, 0.623, 0.3583, 0.6488, 0.3512, 0.6177, 0.3048, 0.6417, 0.377, 0.6741, 0.3987, 0.6952, 0.3823, 0.6488, 0.3512, 0.6985, 0.4088, 0.7368, 0.4164, 0.75, 0.3932, 0.6952, 0.3823, 0.8483, 0.4528, 0.8259, 0.3987, 0.8015, 0.4088, 0.8239, 0.463, 0.7368, 0.4164, 0.7368, 0.475, 0.7632, 0.475, 0.7632, 0.4164, 0.9185, 0.3998, 0.877, 0.3583, 0.8583, 0.377, 0.8998, 0.4185, 0.963, 0.3239, 0.9088, 0.3015, 0.8987, 0.3259, 0.9528, 0.3483, 0.975, 0.2368, 0.9164, 0.2368, 0.9164, 0.2632, 0.975, 0.2632, 0.9528, 0.1517, 0.8987, 0.1741, 0.9088, 0.1985, 0.963, 0.1761, 0.8998, 0.08152, 0.8583, 0.123, 0.877, 0.1417, 0.9185, 0.1002, 0.8239, 0.03703, 0.8015, 0.0912, 0.8259, 0.1013, 0.8483, 0.04716, 0.7368, 0.02496, 0.7368, 0.0836, 0.7632, 0.0836, 0.7632, 0.02496, 0.6517, 0.04716, 0.6741, 0.1013, 0.6985, 0.0912, 0.6761, 0.03703, 0.5815, 0.1002, 0.623, 0.1417, 0.6417, 0.123, 0.6002, 0.08152, 0.537, 0.1761, 0.5912, 0.1985, 0.6013, 0.1741, 0.5472, 0.1517, 0.525, 0.2632, 0.5836, 0.2632, 0.5836, 0.2368, 0.525, 0.2368, 0.5472, 0.3483, 0.6013, 0.3259, 0.5912, 0.3015, 0.537, 0.3239, 0.6002, 0.4185, 0.6417, 0.377, 0.623, 0.3583, 0.5815, 0.3998, 0.6761, 0.463, 0.6985, 0.4088, 0.6741, 0.3987, 0.6517, 0.4528, 0.8015, 0.4088, 0.7632, 0.4164, 0.7632, 0.475, 0.8239, 0.463])
me_cylinder.update()
me_cylinder_002 = bpy.data.meshes.new('Cylinder.002')
me_cylinder_002.from_pydata([(-2.384e-07, 1.0, 1.72), (0.7071, 0.7071, 1.72), (1.0, 2.384e-07, 1.72), (0.7071, -0.7071, 1.72), (-2.384e-07, -1.0, 1.72), (-0.7071, -0.7071, 1.72), (-1.0, 2.384e-07, 1.72), (-0.7071, 0.7071, 1.72), (0.6037, 0.6037, 2.312), (-2.384e-07, 0.8537, 2.312), (0.8537, 2.384e-07, 2.312), (0.6037, -0.6037, 2.312), (-2.384e-07, -0.8537, 2.312), (-0.6037, -0.6037, 2.312), (-0.8537, 2.384e-07, 2.312), (-0.6037, 0.6037, 2.312), (0.6037, 0.6037, 1.72), (-2.384e-07, 0.8537, 1.72), (0.8537, 2.384e-07, 1.72), (0.6037, -0.6037, 1.72), (-2.384e-07, -0.8537, 1.72), (-0.6037, -0.6037, 1.72), (-0.8537, 2.384e-07, 1.72), (-0.6037, 0.6037, 1.72), (0.4528, 0.4528, 0.1155), (-2.406e-07, 0.6404, 0.1155), (0.6404, 2.362e-07, 0.1155), (0.4528, -0.4528, 0.1155), (-2.406e-07, -0.6404, 0.1155), (-0.4528, -0.4528, 0.1155), (-0.6404, 2.362e-07, 0.1155), (-0.4528, 0.4528, 0.1155), (0.6629, 0.6629, 2.352), (0.7071, 0.7071, 2.317), (-2.384e-07, 1.0, 2.317), (-2.384e-07, 0.9375, 2.352), (0.9375, 2.384e-07, 2.352), (1.0, 2.384e-07, 2.317), (0.6629, -0.6629, 2.352), (0.7071, -0.7071, 2.317), (-2.384e-07, -0.9375, 2.352), (-2.384e-07, -1.0, 2.317), (-0.6629, -0.6629, 2.352), (-0.7071, -0.7071, 2.317), (-0.9375, 2.384e-07, 2.352), (-1.0, 2.384e-07, 2.317), (-0.6629, 0.6629, 2.352), (-0.7071, 0.7071, 2.317), (-2.417e-07, 0.7392, 0.0), (-2.42e-07, 0.7633, 0.01955), (0.5227, 0.5227, 0.0), (0.5397, 0.5397, 0.01955), (0.7392, 2.361e-07, 0.0), (0.7633, 2.367e-07, 0.01955), (0.5227, -0.5227, 0.0), (0.5397, -0.5397, 0.01955), (-2.426e-07, -0.7392, 0.0), (-2.42e-07, -0.7633, 0.01955), (-0.5227, -0.5227, 0.0), (-0.5397, -0.5397, 0.01955), (-0.7392, 2.37e-07, 0.0), (-0.7633, 2.367e-07, 0.01955), (-0.5227, 0.5227, 0.0), (-0.5397, 0.5397, 0.01955)], [], [(63, 7, 0, 49), (53, 2, 3, 55), (55, 3, 4, 57), (57, 4, 5, 59), (59, 5, 6, 61), (61, 6, 7, 63), (12, 13, 42, 40), (51, 1, 2, 53), (49, 0, 1, 51), (12, 11, 19, 20), (1, 0, 34, 33), (13, 14, 44, 42), (10, 11, 38, 36), (8, 10, 36, 32), (11, 12, 40, 38), (14, 15, 46, 44), (2, 1, 33, 37), (15, 9, 35, 46), (3, 2, 37, 39), (4, 3, 39, 41), (5, 4, 41, 43), (6, 5, 43, 45), (7, 6, 45, 47), (0, 7, 47, 34), (17, 23, 31, 25), (10, 8, 16, 18), (15, 14, 22, 23), (13, 12, 20, 21), (11, 10, 18, 19), (8, 9, 17, 16), (9, 15, 23, 17), (14, 13, 21, 22), (24, 25, 31, 30, 29, 28, 27, 26), (22, 21, 29, 30), (20, 19, 27, 28), (18, 16, 24, 26), (23, 22, 30, 31), (21, 20, 28, 29), (19, 18, 26, 27), (16, 17, 25, 24), (33, 34, 35, 32), (37, 33, 32, 36), (39, 37, 36, 38), (41, 39, 38, 40), (43, 41, 40, 42), (45, 43, 42, 44), (47, 45, 44, 46), (34, 47, 46, 35), (9, 8, 32, 35), (49, 51, 50, 48), (51, 53, 52, 50), (53, 55, 54, 52), (55, 57, 56, 54), (57, 59, 58, 56), (59, 61, 60, 58), (61, 63, 62, 60), (63, 49, 48, 62), (48, 50, 52, 54, 56, 58, 60, 62)])
_uv = me_cylinder_002.uv_layers.new(name='UVMap')
_uv.uv.foreach_set('vector', [0.125, 0.5057, 0.125, 1.0, 0.0, 1.0, 0.0, 0.5057, 0.75, 0.5057, 0.75, 1.0, 0.625, 1.0, 0.625, 0.5057, 0.625, 0.5057, 0.625, 1.0, 0.5, 1.0, 0.5, 0.5057, 0.5, 0.5057, 0.5, 1.0, 0.375, 1.0, 0.375, 0.5057, 0.375, 0.5057, 0.375, 1.0, 0.25, 1.0, 0.25, 0.5057, 0.25, 0.5057, 0.25, 1.0, 0.125, 1.0, 0.125, 0.5057, 0.25, 0.04511, 0.1051, 0.1051, 0.0909, 0.0909, 0.25, 0.025, 0.875, 0.5057, 0.875, 1.0, 0.75, 1.0, 0.75, 0.5057, 1.0, 0.5057, 1.0, 1.0, 0.875, 1.0, 0.875, 0.5057, 0.25, 0.04511, 0.3949, 0.1051, 0.3949, 0.1051, 0.25, 0.04511, 0.875, 1.0, 1.0, 1.0, 1.0, 1.0, 0.875, 1.0, 0.1051, 0.1051, 0.04511, 0.25, 0.025, 0.25, 0.0909, 0.0909, 0.4549, 0.25, 0.3949, 0.1051, 0.4091, 0.0909, 0.475, 0.25, 0.3949, 0.3949, 0.4549, 0.25, 0.475, 0.25, 0.4091, 0.4091, 0.3949, 0.1051, 0.25, 0.04511, 0.25, 0.025, 0.4091, 0.0909, 0.04511, 0.25, 0.1051, 0.3949, 0.0909, 0.4091, 0.025, 0.25, 0.75, 1.0, 0.875, 1.0, 0.875, 1.0, 0.75, 1.0, 0.1051, 0.3949, 0.25, 0.4549, 0.25, 0.475, 0.0909, 0.4091, 0.625, 1.0, 0.75, 1.0, 0.75, 1.0, 0.625, 1.0, 0.5, 1.0, 0.625, 1.0, 0.625, 1.0, 0.5, 1.0, 0.375, 1.0, 0.5, 1.0, 0.5, 1.0, 0.375, 1.0, 0.25, 1.0, 0.375, 1.0, 0.375, 1.0, 0.25, 1.0, 0.125, 1.0, 0.25, 1.0, 0.25, 1.0, 0.125, 1.0, 0.0, 1.0, 0.125, 1.0, 0.125, 1.0, 0.0, 1.0, 0.25, 0.4549, 0.1051, 0.3949, 0.1051, 0.3949, 0.25, 0.4549, 0.4549, 0.25, 0.3949, 0.3949, 0.3949, 0.3949, 0.4549, 0.25, 0.1051, 0.3949, 0.04511, 0.25, 0.04511, 0.25, 0.1051, 0.3949, 0.1051, 0.1051, 0.25, 0.04511, 0.25, 0.04511, 0.1051, 0.1051, 0.3949, 0.1051, 0.4549, 0.25, 0.4549, 0.25, 0.3949, 0.1051, 0.3949, 0.3949, 0.25, 0.4549, 0.25, 0.4549, 0.3949, 0.3949, 0.25, 0.4549, 0.1051, 0.3949, 0.1051, 0.3949, 0.25, 0.4549, 0.04511, 0.25, 0.1051, 0.1051, 0.1051, 0.1051, 0.04511, 0.25, 0.3949, 0.3949, 0.25, 0.4549, 0.1051, 0.3949, 0.04511, 0.25, 0.1051, 0.1051, 0.25, 0.04511, 0.3949, 0.1051, 0.4549, 0.25, 0.04511, 0.25, 0.1051, 0.1051, 0.1051, 0.1051, 0.04511, 0.25, 0.25, 0.04511, 0.3949, 0.1051, 0.3949, 0.1051, 0.25, 0.04511, 0.4549, 0.25, 0.3949, 0.3949, 0.3949, 0.3949, 0.4549, 0.25, 0.1051, 0.3949, 0.04511, 0.25, 0.04511, 0.25, 0.1051, 0.3949, 0.1051, 0.1051, 0.25, 0.04511, 0.25, 0.04511, 0.1051, 0.1051, 0.3949, 0.1051, 0.4549, 0.25, 0.4549, 0.25, 0.3949, 0.1051, 0.3949, 0.3949, 0.25, 0.4549, 0.25, 0.4549, 0.3949, 0.3949, 0.4197, 0.4197, 0.25, 0.49, 0.25, 0.475, 0.4091, 0.4091, 0.49, 0.25, 0.4197, 0.4197, 0.4091, 0.4091, 0.475, 0.25, 0.4197, 0.08029, 0.49, 0.25, 0.475, 0.25, 0.4091, 0.0909, 0.25, 0.01, 0.4197, 0.08029, 0.4091, 0.0909, 0.25, 0.025, 0.08029, 0.08029, 0.25, 0.01, 0.25, 0.025, 0.0909, 0.0909, 0.01, 0.25, 0.08029, 0.08029, 0.0909, 0.0909, 0.025, 0.25, 0.08029, 0.4197, 0.01, 0.25, 0.025, 0.25, 0.0909, 0.4091, 0.25, 0.49, 0.08029, 0.4197, 0.0909, 0.4091, 0.25, 0.475, 0.25, 0.4549, 0.3949, 0.3949, 0.4091, 0.4091, 0.25, 0.475, 0.75, 0.49, 0.9197, 0.4197, 0.9149, 0.4149, 0.75, 0.4833, 0.9197, 0.4197, 0.99, 0.25, 0.9833, 0.25, 0.9149, 0.4149, 0.99, 0.25, 0.9197, 0.08029, 0.9149, 0.08506, 0.9833, 0.25, 0.9197, 0.08029, 0.75, 0.01, 0.75, 0.01673, 0.9149, 0.08506, 0.75, 0.01, 0.5803, 0.08029, 0.5851, 0.08506, 0.75, 0.01673, 0.5803, 0.08029, 0.51, 0.25, 0.5167, 0.25, 0.5851, 0.08506, 0.51, 0.25, 0.5803, 0.4197, 0.5851, 0.4149, 0.5167, 0.25, 0.5803, 0.4197, 0.75, 0.49, 0.75, 0.4833, 0.5851, 0.4149, 0.75, 0.4833, 0.9149, 0.4149, 0.9833, 0.25, 0.9149, 0.08506, 0.75, 0.01673, 0.5851, 0.08506, 0.5167, 0.25, 0.5851, 0.4149])
me_cylinder_002.update()
me_plane = bpy.data.meshes.new('Plane')
me_plane.from_pydata([(-1.001, -0.2421, 0.0), (1.234, -0.2421, 0.0), (-1.001, 1.083, 0.0), (1.234, 1.083, 0.0), (-0.2782, -0.2811, 0.0), (0.5109, -0.2811, 0.0), (0.5109, 1.122, 0.0), (-0.2782, 1.122, 0.0), (-1.066, 0.6412, 0.0), (-1.066, 0.1996, 0.0), (1.299, 0.1996, 0.0), (1.299, 0.6412, 0.0), (-0.301, 0.1866, 0.0), (-0.301, 0.6542, 0.0), (0.5337, 0.1866, 0.0), (0.5337, 0.6542, 0.0)], [], [(15, 11, 3, 6), (8, 13, 7, 2), (13, 15, 6, 7), (4, 5, 14, 12), (12, 14, 15, 13), (0, 4, 12, 9), (9, 12, 13, 8), (5, 1, 10, 14), (14, 10, 11, 15)])
_uv = me_plane.uv_layers.new(name='UVMap')
_uv.uv.foreach_set('vector', [0.6765, 0.6765, 1.0, 0.6667, 1.0, 1.0, 0.6765, 1.029, 0.0, 0.6667, 0.3235, 0.6765, 0.3235, 1.029, 0.0, 1.0, 0.3235, 0.6765, 0.6765, 0.6765, 0.6765, 1.029, 0.3235, 1.029, 0.3235, -0.02943, 0.6765, -0.02943, 0.6765, 0.3235, 0.3235, 0.3235, 0.3235, 0.3235, 0.6765, 0.3235, 0.6765, 0.6765, 0.3235, 0.6765, 0.0, 0.0, 0.3235, -0.02943, 0.3235, 0.3235, 0.0, 0.3333, 0.0, 0.3333, 0.3235, 0.3235, 0.3235, 0.6765, 0.0, 0.6667, 0.6765, -0.02943, 1.0, 0.0, 1.0, 0.3333, 0.6765, 0.3235, 0.6765, 0.3235, 1.0, 0.3333, 1.0, 0.6667, 0.6765, 0.6765])
me_plane.update()

# ---- objects
ob_001 = bpy.data.objects.new('Стул.001', me_cube_002)
ob_x = bpy.data.objects.new('Стол', me_cube_003)
ob_002 = bpy.data.objects.new('Стул.002', me_cube_002)
ob_001_1 = bpy.data.objects.new('Тарелка.001', me_cylinder)
ob_002_1 = bpy.data.objects.new('Тарелка.002', me_cylinder)
ob_001_2 = bpy.data.objects.new('Стакан.001', me_cylinder_002)
ob_002_2 = bpy.data.objects.new('Стакан.002', me_cylinder_002)
ob_001_3 = bpy.data.objects.new('Салфетка.001', me_plane)
ob_002_3 = bpy.data.objects.new('Салфетка.002', me_plane)

# ---- transforms, parenting, visibility, modifiers, constraints
ob_001.location = (0.0, 2.798, 0.0)
ob_001.color = (0.07227, 0.07227, 0.07227, 1.0)
_vg = ob_001.vertex_groups.new(name='L04_T')
ob_x.location = (0.0, 0.0, 0.0)
ob_x.color = (0.4337, 0.09396, 0.01606, 1.0)
_vg = ob_x.vertex_groups.new(name='L01_T')
ob_002.location = (0.0, -2.82, 0.0)
ob_002.rotation_euler = (0.0, -0.0, 3.142)
ob_002.color = (0.07227, 0.07227, 0.07227, 1.0)
_vg = ob_002.vertex_groups.new(name='L04_T')
ob_001_1.location = (0.01214, 0.9709, 1.778)
_vg = ob_001_1.vertex_groups.new(name='L02_T')
ob_002_1.location = (0.01214, -0.829, 1.778)
_vg = ob_002_1.vertex_groups.new(name='L02_T')
ob_001_2.location = (0.8766, -0.5166, 1.807)
ob_001_2.scale = (0.2139, 0.2139, 0.2139)
ob_001_2.color = (0.1812, 0.5395, 1.0, 1.0)
_vg = ob_001_2.vertex_groups.new(name='L03_T')
ob_002_2.location = (-0.7787, 0.5115, 1.792)
ob_002_2.scale = (0.2139, 0.2139, 0.2139)
ob_002_2.color = (0.1812, 0.5395, 1.0, 1.0)
_vg = ob_002_2.vertex_groups.new(name='L03_T')
ob_001_3.location = (-0.1109, 0.4517, 1.807)
ob_001_3.color = (0.1812, 0.2623, 0.016, 1.0)
ob_002_3.location = (-0.1109, -1.274, 1.807)
ob_002_3.color = (0.1822, 0.2638, 0.01613, 1.0)

# ---- collection membership
col_collection.objects.link(ob_001)
col_collection.objects.link(ob_x)
col_collection.objects.link(ob_002)
col_collection.objects.link(ob_001_1)
col_collection.objects.link(ob_002_1)
col_collection.objects.link(ob_001_2)
col_collection.objects.link(ob_002_2)
col_collection.objects.link(ob_001_3)
col_collection.objects.link(ob_002_3)

# ---- scene / render settings (as saved in the file)
scene.frame_start = 1; scene.frame_end = 250; scene.frame_set(1)
scene.render.engine = 'BLENDER_EEVEE_NEXT'
bpy.context.view_layer.update()

# ---- added for rendering (the .blend has no active camera and no usable light): camera, sun
cam_auto = bpy.data.cameras.new('AutoCamera')
cam_auto.lens = 50.0
cam_auto.sensor_width = 36.0
cam_auto.clip_end = 1000.0
ob_auto_camera = bpy.data.objects.new('AutoCamera', cam_auto)
scene.collection.objects.link(ob_auto_camera)
ob_auto_camera.location = (7.49915, -9.00971, 7.46306)
ob_auto_camera.rotation_euler = (1.09748, -7.21219e-08, 0.694738)
scene.camera = ob_auto_camera
light_auto_sun = bpy.data.lights.new('AutoSun', 'SUN')
light_auto_sun.energy = 3.0
light_auto_sun.angle = 0.0523599
ob_auto_sun = bpy.data.objects.new('AutoSun', light_auto_sun)
scene.collection.objects.link(ob_auto_sun)
ob_auto_sun.rotation_euler = (0.872665, 0.174533, 0.523599)
bpy.context.view_layer.update()
